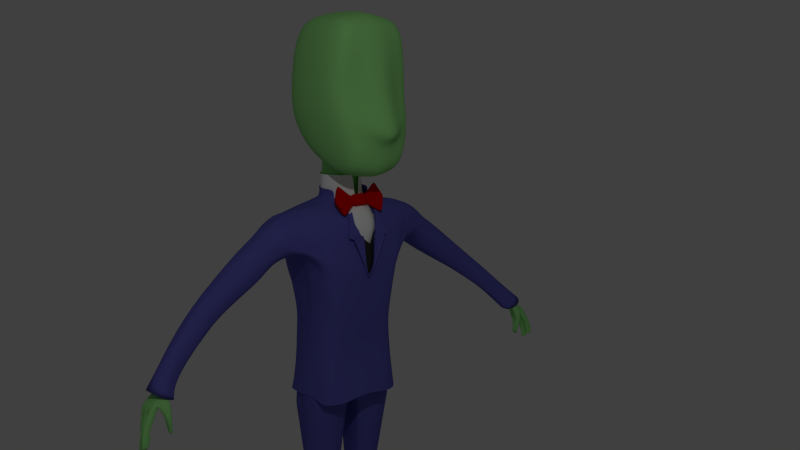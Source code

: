 # Source: alsmiffy_old.blend  (saved by Blender 2.70.0; exported with 4.5.12 LTS)
import bpy
from mathutils import Matrix  # noqa: F401  (used for matrix-valued properties, if any)

bpy.ops.wm.read_factory_settings(use_empty=True)
scene = bpy.context.scene
scene.name = 'Scene'

# ---- collections
col_collection_1 = bpy.data.collections.new('Collection 1'); scene.collection.children.link(col_collection_1)

# ---- materials (node trees are filled in below, after node groups)
mat_material_013 = bpy.data.materials.new('Material.013')
mat_material_013.alpha_threshold = 0.0
mat_material_013.use_transparent_shadow = False
mat_material_013.diffuse_color = (0.04955, 0.01049, 0.0, 1.0)
mat_material_013.roughness = 0.5
mat_material_013.specular_intensity = 0.05208
mat_material_013.line_color = (0.0, 0.0, 0.0, 1.0)
mat_material_009 = bpy.data.materials.new('Material.009')
mat_material_009.alpha_threshold = 0.0
mat_material_009.use_transparent_shadow = False
mat_material_009.diffuse_color = (0.117, 0.1119, 0.4793, 1.0)
mat_material_009.roughness = 0.5
mat_material_009.specular_intensity = 0.052
mat_material_009.line_color = (0.0, 0.0, 0.0, 1.0)
mat_material_002 = bpy.data.materials.new('Material.002')
mat_material_002.alpha_threshold = 0.0
mat_material_002.use_transparent_shadow = False
mat_material_002.diffuse_color = (0.686, 0.0, 0.0, 1.0)
mat_material_002.roughness = 0.5
mat_material_002.line_color = (0.0, 0.0, 0.0, 1.0)
mat_material_004 = bpy.data.materials.new('Material.004')
mat_material_004.alpha_threshold = 0.0
mat_material_004.use_transparent_shadow = False
mat_material_004.diffuse_color = (1.0, 1.0, 1.0, 1.0)
mat_material_004.roughness = 0.5
mat_material_004.specular_intensity = 0.07292
mat_material_004.line_color = (0.0, 0.0, 0.0, 1.0)
mat_material_003 = bpy.data.materials.new('Material.003')
mat_material_003.alpha_threshold = 0.0
mat_material_003.use_transparent_shadow = False
mat_material_003.diffuse_color = (0.03522, 0.03522, 0.03522, 1.0)
mat_material_003.roughness = 0.5
mat_material_003.specular_intensity = 0.01042
mat_material_003.line_color = (0.0, 0.0, 0.0, 1.0)
mat_material_001 = bpy.data.materials.new('Material.001')
mat_material_001.alpha_threshold = 0.0
mat_material_001.use_transparent_shadow = False
mat_material_001.diffuse_color = (0.1171, 0.1125, 0.477, 1.0)
mat_material_001.roughness = 0.5
mat_material_001.specular_intensity = 0.052
mat_material_001.line_color = (0.0, 0.0, 0.0, 1.0)
mat_material_006 = bpy.data.materials.new('Material.006')
mat_material_006.alpha_threshold = 0.0
mat_material_006.use_transparent_shadow = False
mat_material_006.diffuse_color = (0.3278, 0.7991, 0.2502, 1.0)
mat_material_006.roughness = 0.5
mat_material_006.specular_intensity = 0.042
mat_material_006.line_color = (0.0, 0.0, 0.0, 1.0)
mat_material = bpy.data.materials.new('Material')
mat_material.alpha_threshold = 0.0
mat_material.use_transparent_shadow = False
mat_material.diffuse_color = (0.3278, 0.7991, 0.2502, 1.0)
mat_material.roughness = 0.5
mat_material.specular_intensity = 0.042
mat_material.line_color = (0.0, 0.0, 0.0, 1.0)
mat_material_011 = bpy.data.materials.new('Material.011')
mat_material_011.alpha_threshold = 0.0
mat_material_011.use_transparent_shadow = False
mat_material_011.diffuse_color = (0.3278, 0.7991, 0.2502, 1.0)
mat_material_011.roughness = 0.5
mat_material_011.specular_intensity = 0.042
mat_material_011.line_color = (0.0, 0.0, 0.0, 1.0)
mat_material_005 = bpy.data.materials.new('Material.005')
mat_material_005.alpha_threshold = 0.0
mat_material_005.use_transparent_shadow = False
mat_material_005.diffuse_color = (0.3265, 0.8, 0.2493, 1.0)
mat_material_005.roughness = 0.5
mat_material_005.specular_intensity = 0.04167
mat_material_005.line_color = (0.0, 0.0, 0.0, 1.0)

# ---- material node trees

# ---- world
world_world = bpy.data.worlds.new('World'); scene.world = world_world
world_world.color = (0.05088, 0.05088, 0.05088)
world_world.use_sun_shadow = False
world_world.sun_shadow_jitter_overblur = 0.0
world_world.cycles.sampling_method = 'MANUAL'
world_world.cycles.sample_map_resolution = 256

# ---- cameras
cam_camera = bpy.data.cameras.new('Camera')
cam_camera.clip_end = 100.0
cam_camera.lens = 35.0
cam_camera.sensor_width = 32.0
cam_camera.sensor_height = 18.0
cam_camera.ortho_scale = 7.314
cam_camera.dof.focus_distance = 0.0
cam_camera.dof.aperture_fstop = 128.0

# ---- lights
light_point = bpy.data.lights.new('Point', 'POINT')
light_point.transmission_factor = 0.0
light_point.energy = 233.0
light_point.shadow_buffer_clip_start = 0.5
light_point.shadow_soft_size = 0.1
light_point.shadow_maximum_resolution = 0.006
light_point.use_absolute_resolution = True
light_point.cycles.use_multiple_importance_sampling = False

# ---- meshes
me_cube_011 = bpy.data.meshes.new('Cube.011')
me_cube_011.from_pydata([(0.1419, -1.444, -0.2558), (0.5004, 0.6018, -0.2558), (2.439, 0.6018, -0.2558), (2.791, -1.444, -0.2558), (0.4785, -1.659, 0.2572), (0.6831, 0.622, 1.084), (2.256, 0.622, 1.084), (2.573, -1.659, 0.2572), (0.6598, -3.134, -0.2558), (2.273, -3.134, -0.2558), (0.8648, -2.758, 0.4514), (2.068, -2.758, 0.4514), (0.4681, 2.761, -0.04943), (2.468, 2.753, -0.04943), (0.5949, 2.657, 1.011), (2.341, 2.657, 1.011), (2.439, 1.164, -0.06921), (0.5004, 1.164, -0.06921), (2.439, 0.7469, -0.2558), (0.5004, 0.7469, -0.2558), (0.2258, -1.444, -0.2558), (0.5618, 0.6018, -0.2558), (2.378, 0.6018, -0.2558), (2.707, -1.444, -0.2558), (0.8266, -3.091, -0.2558), (2.106, -3.091, -0.2558), (0.5314, 2.701, -0.04943), (2.405, 2.701, -0.04943), (2.378, 1.164, -0.06921), (0.5618, 1.164, -0.06921), (2.378, 0.7469, -0.2558), (0.5618, 0.7469, -0.2558), (0.2258, -1.425, -0.5278), (0.5618, 0.6208, -0.5278), (2.378, 0.6208, -0.5278), (2.707, -1.425, -0.5278), (0.8266, -3.072, -0.5278), (2.106, -3.072, -0.5278), (0.5314, 2.694, -0.187), (2.405, 2.694, -0.187), (2.378, 1.183, -0.3412), (0.5618, 1.183, -0.3412), (2.378, 0.7659, -0.5278), (0.5618, 0.7659, -0.5278), (0.5314, 2.698, -0.518), (2.405, 2.698, -0.518), (2.378, 1.187, -0.5377), (0.5618, 1.187, -0.5377), (0.7547, 0.7681, 1.084), (2.185, 0.7681, 1.084), (0.7305, 2.589, 1.044), (2.206, 2.589, 1.044), (0.693, 0.7363, 0.6666), (2.246, 0.7363, 0.6666), (0.6668, 2.673, 0.6666), (2.269, 2.661, 0.6666), (0.8532, -0.002844, 0.661), (0.7919, 0.202, -0.2558), (2.107, -0.002844, 0.661), (2.147, 0.06038, -0.2558), (0.8348, 0.202, -0.2558), (2.104, 0.06038, -0.2558), (0.8348, 0.1502, -0.5278), (2.104, 0.1502, -0.5278), (2.308, 1.338, 0.8473), (0.6316, 0.9193, 1.084), (2.185, 1.4, 0.8473), (0.7547, 1.048, 1.084), (2.246, 1.025, 0.6666), (0.693, 1.025, 0.6666), (2.439, 2.088, 0.8473), (0.4681, 2.488, 1.084), (2.185, 2.061, 0.8473), (0.7305, 2.432, 1.084), (2.269, 2.451, 0.6666), (0.6668, 2.451, 0.6666)], [], [(56, 5, 1, 57), (58, 7, 3, 59), (19, 17, 29, 31), (17, 12, 26, 29), (58, 6, 5, 56), (11, 10, 8, 9), (7, 4, 10, 11), (3, 7, 11, 9), (4, 0, 8, 10), (14, 15, 13, 12), (16, 13, 15, 70, 64, 6, 2, 18), (65, 5, 48, 67), (13, 16, 28, 27), (1, 5, 65, 71, 14, 12, 17, 19), (31, 29, 41, 43), (29, 26, 38, 41), (27, 28, 40, 39), (16, 18, 30, 28), (1, 19, 31, 21), (18, 2, 22, 30), (12, 13, 27, 26), (3, 9, 25, 23), (8, 0, 20, 24), (9, 8, 24, 25), (59, 3, 23, 61), (57, 1, 21, 60), (39, 40, 46, 45), (62, 63, 35, 37, 36, 32), (42, 43, 41, 40), (28, 30, 42, 40), (21, 31, 43, 33), (30, 22, 34, 42), (26, 27, 39, 38), (23, 25, 37, 35), (24, 20, 32, 36), (25, 24, 36, 37), (61, 23, 35, 63), (60, 21, 33, 62), (46, 47, 44, 45), (41, 38, 44, 47), (40, 41, 47, 46), (38, 39, 45, 44), (67, 48, 52, 69), (70, 15, 51, 72), (15, 14, 50, 51), (5, 6, 49, 48), (74, 55, 54, 75), (72, 51, 55, 74), (51, 50, 54, 55), (48, 49, 53, 52), (4, 56, 57, 0), (6, 58, 59, 2), (7, 58, 56, 4), (2, 59, 61, 22), (0, 57, 60, 20), (33, 43, 42, 34, 63, 62), (22, 61, 63, 34), (20, 60, 62, 32), (71, 65, 67, 73), (73, 67, 69, 75), (6, 64, 66, 49), (53, 68, 69, 52), (49, 66, 68, 53), (64, 70, 72, 66), (68, 74, 75, 69), (66, 72, 74, 68), (14, 71, 73, 50), (50, 73, 75, 54)])
_k = {(5, 6): 0.20392, (10, 11): 0.24706, (12, 14): 0.34902, (14, 15): 0.80392, (13, 15): 0.48627, (12, 13): 0.05882, (6, 64): 0.20392, (5, 65): 0.20392, (20, 60): 0.80784, (22, 61): 0.80784, (24, 25): 0.2549, (20, 24): 0.80784, (23, 25): 0.80784, (26, 27): 0.29412, (22, 30): 0.80784, (21, 31): 0.80784, (28, 40): 0.80784, (28, 30): 0.80784, (29, 31): 0.80784, (27, 39): 0.29412, (27, 28): 0.80784, (32, 62): 0.80784, (34, 63): 0.80784, (36, 37): 0.2549, (32, 36): 0.80784, (35, 37): 0.80784, (38, 39): 0.29412, (34, 42): 0.80784, (33, 43): 0.80784, (40, 41): 0.80784, (40, 42): 0.80784, (41, 43): 0.80784, (42, 43): 0.80784, (38, 41): 0.80784, (39, 40): 0.80784, (29, 41): 0.80784, (26, 38): 0.29412, (31, 43): 0.80784, (30, 42): 0.80784, (21, 33): 0.80784, (22, 34): 0.17647, (25, 37): 0.2549, (24, 36): 0.2549, (44, 45): 0.29412, (46, 47): 0.80784, (44, 47): 0.80784, (45, 46): 0.80784, (39, 45): 0.29412, (40, 46): 0.80784, (41, 47): 0.80784, (38, 44): 0.29412, (48, 49): 0.94118, (50, 51): 0.94118, (49, 66): 0.94118, (48, 67): 0.94118, (14, 50): 0.21961, (5, 48): 0.21961, (6, 49): 0.21961, (15, 51): 0.61569, (52, 53): 1.0, (54, 55): 1.0, (53, 68): 1.0, (52, 69): 1.0, (21, 60): 0.80784, (23, 61): 0.80784, (33, 62): 0.80784, (35, 63): 0.80784, (15, 70): 0.77647, (14, 71): 0.77647, (51, 72): 0.94118, (50, 73): 0.94118, (55, 74): 1.0, (54, 75): 1.0, (64, 70): 0.77647, (65, 71): 0.77647, (66, 72): 0.94118, (67, 73): 0.94118, (68, 74): 1.0, (69, 75): 1.0}
me_cube_011.attributes.new('crease_edge', 'FLOAT', 'EDGE').data.foreach_set('value', [_k.get((min(e.vertices), max(e.vertices)), 0.0) for e in me_cube_011.edges])
me_cube_011.materials.append(mat_material_013)
me_cube_011.use_remesh_preserve_volume = False
me_cube_011.use_remesh_preserve_attributes = False
me_cube_011.use_mirror_vertex_groups = False
me_cube_011.update()
me_cube_010 = bpy.data.meshes.new('Cube.010')
me_cube_010.from_pydata([(0.8582, 0.8356, -0.8553), (0.8668, -0.5623, -0.5547), (0.7669, 0.7858, 0.9562), (0.8221, -0.56, 1.0), (0.0, 1.134, 1.0), (0.8341, 0.9681, -1.192e-07), (0.0, 1.093, -1.0), (0.9881, 0.01219, 1.0), (0.8221, -0.5737, -1.192e-07), (1.0, -0.136, -1.0), (0.0, -0.9458, 1.758), (0.0, -0.6326, -0.6938), (0.0, 1.194, -1.192e-07), (1.027, 0.01219, -1.192e-07), (0.0, -0.8326, -1.192e-07), (0.0, 0.01219, -1.0), (0.0, 0.01219, 1.0), (0.1451, 1.134, 1.0), (0.1451, -0.6326, -0.6938), (0.1451, 1.093, -1.0), (0.1451, -0.9458, 1.758), (0.1451, 1.194, -1.192e-07), (0.1451, -0.8463, -1.192e-07), (0.1451, 0.01219, -1.0), (0.1451, 0.01219, 1.0), (0.9136, -0.4041, 1.0), (0.9304, -0.4666, -1.0), (0.9882, -0.354, -1.192e-07), (0.0, -0.4041, -1.0), (0.0, -0.4041, 1.0), (0.1451, -0.4666, -1.0), (0.1451, -0.4041, 1.0), (0.9476, 0.6985, -1.117), (0.9877, 0.381, 0.8564), (0.9476, 0.5085, -1.192e-07), (0.0, 0.8478, -1.325), (0.0, 0.8478, 1.0), (0.1451, 0.8478, -1.325), (0.1451, 0.8478, 1.0), (0.6327, 0.2384, -9.488), (0.07618, 0.2384, -9.488), (0.5783, 0.0471, -9.488), (0.1306, 0.0471, -9.488), (0.5277, 0.6285, -9.488), (0.1812, 0.6285, -9.488), (0.5725, 1.098, 1.0), (0.5725, -0.6516, -0.6938), (0.5999, 1.138, -0.9436), (0.5725, -0.9458, 1.758), (0.5725, -0.8463, -1.192e-07), (0.5725, 0.01219, 1.0), (0.5725, 1.032, -1.192e-07), (0.5725, -0.6575, -1.0), (0.5725, -0.4041, 1.0), (0.5725, 0.8478, -1.325), (0.5725, 0.8478, 1.0), (0.3544, 0.3181, -9.488), (0.3544, -0.08537, -9.488), (0.3544, 0.7824, -9.488), (0.2436, 0.6241, -5.244), (0.764, 0.6241, -5.244), (0.8921, 0.2675, -5.244), (0.764, -0.1654, -5.244), (0.2436, -0.1654, -5.244), (0.1684, 0.2401, -5.244), (0.5038, 0.7174, -5.244), (0.5038, -0.3594, -5.244), (0.9136, -0.4041, 1.0), (0.6847, 0.82, -7.366), (0.7554, 0.3762, -7.366), (0.1448, 0.01421, -7.366), (0.1033, 0.3611, -7.366), (0.4147, 0.8715, -7.366), (0.4147, -0.1168, -7.366), (0.1448, 0.82, -7.366), (0.6847, 0.01421, -7.366)], [], [(51, 5, 0, 47), (27, 8, 1, 26), (54, 47, 0, 32), (45, 2, 5, 51), (34, 13, 9, 32), (33, 7, 13, 34), (25, 3, 8, 27), (22, 14, 11, 18), (20, 10, 14, 22), (68, 69, 39, 43), (31, 24, 16, 29), (38, 17, 4, 36), (12, 21, 19, 6), (35, 6, 19, 37), (4, 17, 21, 12), (49, 22, 18, 46), (48, 20, 22, 49), (28, 15, 23, 30), (53, 50, 24, 31), (55, 45, 17, 38), (13, 27, 26, 9), (7, 25, 27, 13), (46, 52, 26, 1), (20, 31, 29, 10), (11, 28, 30, 18), (48, 53, 31, 20), (72, 68, 43, 58), (5, 34, 32, 0), (33, 2, 45, 55), (24, 38, 36, 16), (15, 35, 37, 23), (50, 55, 38, 24), (57, 56, 39, 41), (56, 58, 43, 39), (73, 70, 42, 57), (70, 71, 40, 42), (69, 75, 41, 39), (71, 74, 44, 40), (21, 51, 47, 19), (37, 19, 47, 54), (17, 45, 51, 21), (8, 49, 46, 1), (3, 48, 49, 8), (18, 30, 52, 46), (3, 67, 53, 48), (74, 72, 58, 44), (42, 40, 56, 57), (40, 44, 58, 56), (75, 73, 57, 41), (32, 9, 61, 60), (54, 32, 60, 65), (52, 30, 63, 66), (30, 23, 64, 63), (9, 26, 62, 61), (23, 37, 59, 64), (37, 54, 65, 59), (26, 52, 66, 62), (2, 33, 34, 5), (67, 7, 50, 53), (7, 33, 55, 50), (60, 61, 69, 68), (65, 60, 68, 72), (66, 63, 70, 73), (63, 64, 71, 70), (61, 62, 75, 69), (64, 59, 74, 71), (59, 65, 72, 74), (62, 66, 73, 75)])
me_cube_010.polygons.foreach_set('use_smooth', [True] * 68)
_k = {(2, 45): 0.44706, (3, 25): 0.44706, (1, 8): 0.44706, (0, 32): 0.44706, (1, 46): 0.44706, (2, 5): 0.44706, (3, 8): 0.44706, (1, 26): 0.44706, (3, 48): 0.44706, (4, 12): 0.44706, (9, 13): 0.44706, (7, 13): 0.44706, (5, 34): 0.44706, (13, 27): 0.44706, (11, 14): 0.44706, (10, 14): 0.44706, (8, 49): 0.44706, (37, 59): 0.44706, (11, 28): 0.44706, (15, 35): 0.44706, (10, 29): 0.44706, (16, 36): 0.44706, (4, 17): 0.44706, (11, 18): 0.44706, (10, 20): 0.44706, (14, 22): 0.44706, (15, 23): 0.44706, (16, 24): 0.44706, (23, 37): 0.44706, (17, 21): 0.44706, (18, 22): 0.44706, (20, 22): 0.44706, (18, 30): 0.44706, (20, 31): 0.44706, (24, 38): 0.44706, (7, 25): 0.44706, (9, 26): 0.44706, (8, 27): 0.44706, (15, 28): 0.44706, (16, 29): 0.44706, (23, 30): 0.44706, (24, 31): 0.44706, (26, 27): 0.44706, (25, 27): 0.44706, (26, 52): 0.44706, (29, 31): 0.44706, (28, 30): 0.44706, (31, 53): 0.44706, (9, 32): 0.44706, (7, 33): 0.44706, (13, 34): 0.44706, (4, 36): 0.44706, (17, 38): 0.44706, (32, 54): 0.44706, (32, 34): 0.44706, (33, 34): 0.44706, (36, 38): 0.44706, (38, 55): 0.44706, (39, 56): 1.0, (40, 44): 1.0, (39, 41): 1.0, (40, 42): 1.0, (41, 57): 1.0, (39, 43): 1.0, (43, 58): 1.0, (43, 68): 0.44706, (39, 69): 0.44706, (26, 62): 0.44706, (42, 70): 0.44706, (40, 71): 0.44706, (17, 45): 0.44706, (18, 46): 0.44706, (20, 48): 0.44706, (22, 49): 0.44706, (24, 50): 0.44706, (30, 52): 0.44706, (53, 67): 0.44706, (40, 56): 1.0, (42, 57): 1.0, (44, 58): 1.0, (45, 51): 0.44706, (46, 49): 0.44706, (48, 49): 0.44706, (50, 53): 0.44706, (45, 55): 0.44706, (48, 53): 0.44706, (58, 72): 0.44706, (50, 55): 0.44706, (56, 57): 1.0, (56, 58): 1.0, (57, 73): 0.44706, (44, 74): 0.44706, (32, 60): 0.44706, (9, 61): 0.44706, (41, 75): 0.44706, (30, 63): 0.44706, (23, 64): 0.44706, (54, 65): 0.44706, (52, 66): 0.44706, (60, 61): 0.44706, (60, 65): 0.44706, (63, 66): 0.44706, (63, 64): 0.44706, (61, 62): 0.44706, (59, 64): 0.44706, (59, 65): 0.44706, (62, 66): 0.44706, (3, 67): 0.44706, (33, 55): 0.44706, (2, 33): 0.44706, (7, 50): 0.44706, (7, 67): 0.44706, (60, 68): 0.44706, (61, 69): 0.44706, (63, 70): 0.44706, (64, 71): 0.44706, (65, 72): 0.44706, (66, 73): 0.44706, (59, 74): 0.44706, (62, 75): 0.44706}
me_cube_010.attributes.new('crease_edge', 'FLOAT', 'EDGE').data.foreach_set('value', [_k.get((min(e.vertices), max(e.vertices)), 0.0) for e in me_cube_010.edges])
me_cube_010.materials.append(mat_material_009)
me_cube_010.use_remesh_preserve_volume = False
me_cube_010.use_remesh_preserve_attributes = False
me_cube_010.use_mirror_vertex_groups = False
me_cube_010.update()
me_cube_001 = bpy.data.meshes.new('Cube.001')
me_cube_001.from_pydata([(2.389, 0.09314, -1.65), (2.389, -0.4391, -1.65), (2.026, 0.09314, 1.371), (2.389, -0.4391, 1.793), (0.0, 0.09314, 0.6133), (3.128, 0.09314, 0.1213), (0.0, 0.09314, -0.6133), (2.389, 0.0, 1.793), (3.128, -0.4391, 0.1213), (2.389, 0.0, -1.65), (0.0, -0.4391, 0.6133), (0.0, -0.4391, -0.6133), (0.0, 0.09314, 0.0), (3.128, 0.0, 0.1213), (0.0, -0.4391, 0.0), (0.0, 0.0, -0.6133), (0.0, 0.0, 0.6133), (0.771, 0.09314, 0.3052), (0.771, -0.3281, -0.2703), (0.771, 0.09314, -0.3052), (0.771, -0.1535, 0.2618), (1.14, 0.09314, 0.0), (1.14, -0.4391, 0.0), (0.771, 0.0, -0.3052), (0.771, 0.0, 0.3052), (0.3667, 0.09314, 0.0), (0.8172, 0.09314, 0.6133), (0.8172, -0.4391, -0.6133), (0.8172, 0.09314, -0.6133), (0.8172, -0.4391, 0.6133), (0.3667, -0.4391, 0.0), (0.8172, 0.0, -0.6133), (0.8172, 0.0, 0.6133), (2.767, -0.1535, 1.039), (2.78, -0.3281, -0.7715), (0.0, 0.2207, 0.6133), (0.0, 0.2207, -0.6133), (0.0, 0.2207, 0.0), (0.0, 0.1276, -0.6133), (0.0, 0.1276, 0.6133), (0.771, 0.2207, 0.3052), (0.771, 0.2207, -0.3052), (0.771, 0.1276, -0.3052), (0.771, 0.1276, 0.3052), (0.3667, 0.2207, 0.0), (0.8172, 0.2207, 0.6133), (0.8172, 0.2207, -0.6133), (0.8172, 0.1276, -0.6133), (0.8172, 0.1276, 0.6133)], [], [(21, 5, 0, 19), (13, 8, 34, 1, 9), (23, 19, 0, 9), (17, 2, 5, 21), (5, 13, 9, 0), (2, 7, 13, 5), (7, 3, 33, 8, 13), (30, 14, 11, 27), (29, 10, 14, 30), (18, 23, 9, 1), (29, 32, 16, 10), (17, 26, 45, 40), (25, 21, 19, 28), (28, 19, 41, 46), (26, 17, 21, 25), (34, 18, 1), (20, 22, 8, 33), (27, 31, 23, 18), (3, 7, 24, 20), (7, 2, 17, 24), (22, 30, 27, 18), (20, 29, 30, 22), (20, 24, 32, 29), (23, 31, 47, 42), (32, 24, 43, 48), (25, 28, 46, 44), (26, 25, 44, 45), (11, 15, 31, 27), (3, 20, 33), (8, 22, 18, 34), (48, 45, 35, 39), (47, 46, 41, 42), (43, 40, 45, 48), (37, 44, 46, 36), (38, 36, 46, 47), (35, 45, 44, 37), (24, 17, 40, 43), (19, 23, 42, 41), (16, 32, 48, 39), (31, 15, 38, 47), (4, 16, 39, 35), (15, 6, 36, 38), (12, 4, 35, 37), (6, 12, 37, 36)])
me_cube_001.polygons.foreach_set('use_smooth', [True] * 44)
_k = {(0, 5): 0.49804, (3, 7): 0.49804, (1, 34): 0.49804, (0, 9): 0.49804, (3, 33): 0.49804, (1, 9): 0.49804, (6, 12): 0.45882, (4, 12): 0.45882, (9, 13): 0.49804, (7, 13): 0.49804, (5, 13): 0.49804, (8, 13): 0.49804, (11, 14): 0.45882, (10, 14): 0.45882, (11, 15): 0.45882, (6, 15): 0.45882, (10, 16): 0.45882, (4, 16): 0.45882, (11, 27): 0.45882, (10, 29): 0.45882, (15, 31): 0.45882, (16, 32): 0.45882, (17, 26): 0.45882, (29, 32): 0.45882, (27, 31): 0.45882, (8, 33): 0.49804, (20, 33): 1.0, (8, 34): 0.49804, (18, 34): 1.0, (36, 37): 0.56078, (35, 37): 0.56078, (37, 44): 0.37647, (36, 38): 0.56078, (35, 39): 0.56078, (35, 45): 0.56078, (36, 46): 0.56078, (38, 47): 0.56078, (39, 48): 0.56078, (41, 42): 0.37647, (40, 43): 0.37647, (40, 45): 0.56078, (41, 46): 0.37647, (42, 47): 0.37647, (43, 48): 0.37647, (45, 48): 0.56078, (44, 46): 0.37647, (46, 47): 0.56078, (44, 45): 0.37647}
me_cube_001.attributes.new('crease_edge', 'FLOAT', 'EDGE').data.foreach_set('value', [_k.get((min(e.vertices), max(e.vertices)), 0.0) for e in me_cube_001.edges])
me_cube_001.materials.append(mat_material_002)
me_cube_001.use_remesh_preserve_volume = False
me_cube_001.use_remesh_preserve_attributes = False
me_cube_001.use_mirror_vertex_groups = False
me_cube_001.update()
me_cube_009 = bpy.data.meshes.new('Cube.009')
me_cube_009.from_pydata([(1.304, 1.608, -2.621), (1.223, -1.545, -2.648), (0.7585, 0.7585, 0.9581), (0.7585, -0.7585, 0.9581), (0.0, 1.001, 0.9581), (0.6874, 0.6874, 0.0346), (0.01277, 1.608, -2.581), (1.145, 0.0, 0.9581), (0.6874, -0.6874, 0.1563), (1.304, -0.0008837, -2.176), (0.153, -1.145, 0.9581), (0.008983, -2.029, -2.624), (0.0, 1.122, -0.07246), (1.145, 0.0, -0.282), (0.106, -1.145, -0.07246), (0.01277, -0.0008837, -1.0), (0.9012, 1.323, -0.3804), (0.9739, -1.31, -0.8047), (-0.02393, 1.372, -0.7011), (1.263, -0.0005252, -0.5638), (-0.0001528, -1.57, -0.5545), (0.7809, 0.9749, -0.3216), (0.8183, -1.02, -0.1121), (-0.0003432, 1.232, -0.4152), (1.65, -0.0002626, -0.7186), (-0.01977, -1.358, -0.3181), (1.157, 1.48, -1.501), (1.076, -1.417, -1.163), (-0.00558, 1.663, -1.572), (1.544, -0.0007044, -1.37), (0.001262, -1.84, -1.242), (0.1329, 0.9934, 0.9581), (0.2392, -1.955, -2.628), (0.2392, 1.608, -2.588), (0.2592, -1.077, 0.9581), (0.1388, 1.042, -0.03236), (0.2079, -1.065, -0.03236), (0.2392, -0.0008837, -1.206), (0.1574, 1.308, -0.669), (0.1749, -1.564, -0.5317), (0.1485, 1.16, -0.3791), (0.1325, -1.312, -0.282), (0.1983, 1.631, -1.56), (0.6614, -1.854, -1.228), (1.231, 1.544, -2.061), (1.15, -1.481, -2.257), (0.003594, 1.636, -2.076), (1.323, -0.000794, -1.773), (-0.003786, -1.941, -2.285), (0.2187, 1.62, -2.074), (0.4503, -1.879, -2.28)], [], [(49, 44, 0, 33), (47, 45, 1, 9), (37, 33, 0, 9), (31, 2, 5, 35), (44, 47, 9, 0), (2, 7, 13, 5), (7, 3, 8, 13), (50, 48, 11, 32), (34, 10, 14, 36), (32, 37, 9, 1), (40, 21, 16, 38), (24, 22, 17, 19), (21, 24, 19, 16), (41, 25, 20, 39), (35, 5, 21, 40), (13, 8, 22, 24), (5, 13, 24, 21), (36, 14, 25, 41), (38, 16, 26, 42), (19, 17, 27, 29), (16, 19, 29, 26), (39, 20, 30, 43), (46, 49, 33, 6), (15, 6, 33, 37), (4, 31, 35, 12), (45, 50, 32, 1), (3, 34, 36, 8), (11, 15, 37, 32), (23, 40, 38, 18), (22, 41, 39, 17), (12, 35, 40, 23), (8, 36, 41, 22), (18, 38, 42, 28), (17, 39, 43, 27), (42, 26, 44, 49), (29, 27, 45, 47), (26, 29, 47, 44), (43, 30, 48, 50), (28, 42, 49, 46), (27, 43, 50, 45)])
me_cube_009.polygons.foreach_set('use_smooth', [True] * 40)
_k = {(4, 12): 1.0, (4, 31): 1.0}
me_cube_009.attributes.new('crease_edge', 'FLOAT', 'EDGE').data.foreach_set('value', [_k.get((min(e.vertices), max(e.vertices)), 0.0) for e in me_cube_009.edges])
me_cube_009.materials.append(mat_material_004)
me_cube_009.use_remesh_preserve_volume = False
me_cube_009.use_remesh_preserve_attributes = False
me_cube_009.use_mirror_vertex_groups = False
me_cube_009.update()
me_plane_004 = bpy.data.meshes.new('Plane.004')
me_plane_004.from_pydata([(1.0, -0.6072, -0.3444), (0.5306, 1.441, -0.4497), (0.0, -0.6072, -0.1582), (1.0, -0.002154, -0.1703), (0.0, 0.9139, -0.1196), (0.0, -0.00631, -0.02247), (0.181, -0.6072, -0.1919), (0.02367, 0.9578, -0.1211), (0.181, -0.007692, -0.05083), (0.5905, -0.6072, -0.2681), (0.3157, 1.306, -0.347), (0.5905, -0.002154, -0.09079), (0.3794, -0.6072, -0.2288), (0.1479, 1.04, -0.2263), (0.3794, -0.008753, -0.09694)], [], [(11, 3, 1, 10), (9, 0, 3, 11), (5, 8, 7, 4), (2, 6, 8, 5), (14, 11, 10, 13), (12, 9, 11, 14), (8, 14, 13, 7), (6, 12, 14, 8)])
me_plane_004.polygons.foreach_set('use_smooth', [True] * 8)
me_plane_004.materials.append(mat_material_003)
me_plane_004.use_remesh_preserve_volume = False
me_plane_004.use_remesh_preserve_attributes = False
me_plane_004.use_mirror_vertex_groups = False
me_plane_004.update()
me_cube_008 = bpy.data.meshes.new('Cube.008')
me_cube_008.from_pydata([(0.4903, 0.4432, -1.469), (0.5009, -0.2376, -1.467), (0.6021, 0.4038, 0.7473), (0.6494, -0.1898, 0.7114), (0.4249, 0.5438, -0.1408), (0.4306, -0.298, -0.04448), (0.0, 0.5153, 0.7963), (0.01933, 0.5875, -1.444), (0.1686, -0.2481, 0.7546), (0.0, -0.3256, -1.392), (0.0, 0.5988, -0.1428), (0.0, -0.3302, -0.1408), (0.4191, 0.4452, 0.7629), (0.3334, -0.3256, -1.467), (0.2467, 0.5519, -1.586), (0.4341, -0.192, 0.7385), (0.2554, 0.5683, -0.2117), (0.5586, 0.5481, 0.4456), (0.5432, -0.2788, 0.3894), (0.0, 0.612, 0.4592), (0.07328, -0.358, 0.4938), (0.4441, 0.586, 0.4289), (0.4202, -0.3071, 0.4105), (0.6677, 0.4434, 0.6953), (0.6554, -0.2128, 0.6472), (0.0, 0.557, 0.6806), (0.1494, -0.308, 0.6491), (0.4781, 0.496, 0.6585), (0.4271, -0.2656, 0.6328), (0.0, 0.6263, 0.0848), (0.05028, -0.3806, 0.1971), (0.3874, 0.574, 0.1256), (0.382, -0.3393, 0.1256), (0.5227, 0.5695, 0.1951), (0.4873, -0.3179, 0.1951), (0.6647, 0.1454, 0.842), (0.6211, 0.08279, -1.392), (0.5305, 0.08692, -0.0806), (0.2938, 0.08335, 0.9216), (0.4634, 0.08615, 0.8548), (0.7507, 0.1471, 0.8074), (0.6427, 0.1302, 0.2809), (0.6647, -0.02025, 0.8264), (0.2321, -0.08185, 0.9276), (0.4773, -0.03547, 0.8571), (0.5508, -0.1661, -1.467), (0.5445, -0.1823, -0.01399), (0.871, -0.1505, 0.4557), (0.6858, -0.1925, 0.3427), (0.6211, 0.3317, -1.392), (0.5193, 0.3803, -0.0806), (0.8019, 0.4589, 0.4443), (0.8482, 0.3148, 0.7531), (0.5961, 0.3913, 0.2751), (0.6647, 0.2703, 0.8089), (0.09068, 0.425, 0.9189), (0.4495, 0.2746, 0.8548), (1.051, 0.1406, 0.6973), (0.8298, 0.1229, 0.3409), (0.9888, -0.1147, 0.4103), (1.054, -0.01069, 0.6715), (0.8456, -0.0639, 0.3615), (1.061, 0.3744, 0.5485), (1.039, 0.2519, 0.6693), (0.8218, 0.3363, 0.4589), (1.201, 0.156, 0.5554), (1.042, 0.1944, 0.2337), (1.191, -0.06386, 0.4425), (1.201, -0.001106, 0.5195), (1.042, 0.02366, 0.2742), (1.124, 0.3404, 0.4425), (1.201, 0.2509, 0.5241), (1.042, 0.2878, 0.2337), (1.591, -0.0658, 0.1117), (1.663, -0.02201, 0.168), (1.483, 0.003631, -0.04724), (1.483, 0.2286, -0.05348), (1.973, -0.07173, -0.1495), (2.048, -0.0432, -0.1308), (1.86, -0.02793, -0.2785), (1.973, 0.2078, -0.1495), (2.048, 0.1662, -0.1108), (1.86, 0.1531, -0.2785), (2.142, -0.05774, -0.4774), (2.229, -0.1644, -0.3794), (2.286, -0.1436, -0.3412), (2.142, -0.1323, -0.4774), (2.229, 0.04889, -0.3794), (2.286, 0.05059, -0.3487), (2.142, 0.008827, -0.4774), (0.5765, 0.4253, -1.392), (0.5341, 0.447, -0.02704), (0.7, 0.4991, 0.4353), (0.7553, 0.4124, 0.7019), (0.5693, 0.5166, 0.2709), (0.6551, 0.3311, 0.7864), (0.0, 0.4536, 0.87), (0.4425, 0.3643, 0.8448), (0.6647, 0.04494, 0.842), (0.2468, -0.03658, 0.9216), (0.4703, 0.003247, 0.8548), (0.5765, -0.04165, -1.392), (0.5664, -0.04673, -0.03928), (0.7537, 0.06025, 0.8196), (0.719, -0.07815, 0.3015), (1.051, 0.06722, 0.7202), (0.7851, -0.003685, 0.346), (1.262, 0.07653, 0.5187), (1.059, 0.1275, 0.23), (1.663, 0.04681, 0.2179), (1.483, 0.06495, -0.05348), (2.048, 0.02244, -0.06688), (2.286, -0.07198, -0.2915), (2.142, -0.07998, -0.4774), (0.6211, 0.2072, -1.392), (0.5305, 0.2336, -0.0806), (0.7367, 0.231, 0.7967), (0.6248, 0.2387, 0.1869), (0.2597, 0.2234, 0.9231), (0.4564, 0.2184, 0.8548), (1.051, 0.2001, 0.6973), (0.8218, 0.231, 0.4291), (1.201, 0.2076, 0.5554), (1.042, 0.2578, 0.2348), (2.048, 0.1107, -0.06688), (2.142, -0.02698, -0.4774), (0.4114, 0.4916, -0.7062), (0.3952, -0.2264, -0.7062), (0.0, 0.5885, -0.7014), (0.0, -0.2601, -0.7062), (0.2612, 0.4974, -0.7062), (0.3379, -0.2601, -0.7062), (0.4998, -0.1487, -0.7062), (0.4804, 0.4348, -0.7062), (0.4196, 0.4882, -0.9889), (0.4314, -0.2298, -0.9889), (0.01109, 0.558, -1.335), (0.0, -0.2416, -0.9889), (0.2103, 0.5254, -0.9889), (0.2897, -0.2416, -0.9889), (0.5681, 0.08843, -0.9889), (0.5056, -0.1488, -0.9889), (0.5245, 0.3256, -0.9889), (0.5051, 0.423, -0.9889), (0.5514, -0.03016, -0.9889), (0.5681, 0.207, -0.9889), (0.0, 0.6355, 0.2272), (0.05877, -0.3797, 0.3344), (0.4381, 0.6008, 0.3056), (0.3854, -0.3268, 0.2589), (0.5475, 0.5667, 0.3168), (0.4936, -0.3142, 0.2883), (0.8584, -0.1374, 0.4015), (0.7675, 0.3989, 0.436), (0.8952, -0.09132, 0.3694), (1.022, 0.3752, 0.4455), (1.064, -0.09865, 0.359), (1.058, 0.34, 0.4382), (1.537, -0.04757, 0.02909), (1.537, 0.2708, 0.02909), (1.916, -0.07042, -0.214), (1.916, 0.2065, -0.214), (2.185, -0.1634, -0.4284), (2.185, 0.04789, -0.4284), (0.6588, 0.5, 0.3565), (2.609, -0.3806, -0.7795), (2.664, -0.3561, -0.7446), (2.468, -0.3428, -0.8436), (2.66, -0.127, -0.7527), (2.468, -0.1762, -0.8436), (2.713, -0.2716, -0.7125), (2.468, -0.281, -0.8436), (2.713, -0.1914, -0.7125), (2.539, -0.3795, -0.8115), (2.539, -0.1301, -0.8115), (2.401, -0.1617, -0.7511), (2.468, -0.2093, -0.5322), (2.468, -0.1416, -0.4853), (2.401, -0.1829, -0.7528), (2.402, -0.2123, -0.7348), (2.468, -0.07741, -0.4853), (2.468, -0.02583, -0.5393), (2.331, -0.06529, -0.6609), (2.331, -0.09912, -0.6609), (2.434, -0.2189, -0.6457), (2.413, -0.2289, -0.5683), (1.16, 0.1348, 0.1304), (1.369, 0.2322, 0.4292), (1.285, 0.3288, 0.3225), (1.16, 0.2963, 0.1304), (1.285, -0.05219, 0.3225), (1.201, -0.01428, 0.1304), (1.369, -0.01056, 0.4124), (1.16, 0.07745, 0.1304), (1.369, 0.05294, 0.4658), (1.369, 0.1805, 0.4658), (1.222, 0.3199, 0.2264), (1.222, -0.05044, 0.2264), (0.1634, -0.278, 0.7947), (0.07194, -0.3722, 0.4219), (0.1494, -0.3146, 0.6491), (0.07772, -0.3733, 0.4584), (0.222, -0.278, 0.7574), (0.2829, -0.373, 0.5195), (0.2131, -0.3146, 0.6491), (0.0, -0.357, 0.01351), (0.3277, 0.574, 0.01581), (0.5076, 0.5762, 0.07336), (0.4387, -0.3122, 0.03669), (0.567, 0.04471, 0.0302), (0.5334, -0.1585, 0.1498), (0.5871, 0.3885, 0.1098), (0.5543, 0.5004, 0.09159), (0.6219, -0.05377, 0.2522), (0.5583, 0.221, 0.01001), (0.05028, -0.4005, 0.1678), (0.07743, -0.3826, 0.5208), (0.0, -0.3791, 0.01351), (0.09442, -0.412, 0.1925), (0.2262, -0.399, 0.4921), (0.06966, -0.3558, 0.423), (0.1931, -0.3876, 0.4293), (0.4099, 0.5105, -0.4234), (0.4034, -0.2689, -0.4152), (0.0, 0.5753, -0.4234), (0.0, -0.3029, -0.4234), (0.2469, 0.5429, -0.4234), (0.3204, -0.3029, -0.4234), (0.5171, 0.09473, -0.4234), (0.4784, -0.1417, -0.4234), (0.4784, 0.3311, -0.4234), (0.459, 0.4214, -0.4234), (0.5171, -0.02346, -0.4234), (0.5171, 0.2129, -0.4234), (2.561, -0.334, -0.7565), (2.596, -0.3183, -0.7343), (2.471, -0.3085, -0.7974), (2.561, -0.1736, -0.7565), (2.593, -0.1723, -0.7394), (2.471, -0.2024, -0.7974), (2.627, -0.2645, -0.7138), (2.627, -0.2133, -0.7138), (2.516, -0.3332, -0.7769), (2.516, -0.1743, -0.7769), (0.6195, 0.5168, 0.5361), (0.614, -0.2531, 0.5277), (0.0, 0.5774, 0.568), (0.1113, -0.3368, 0.5715), (0.4478, 0.5541, 0.527), (0.4237, -0.2844, 0.5441), (0.9346, -0.1252, 0.6392), (0.9156, 0.4085, 0.6272), (1.021, -0.1224, 0.567), (1.054, 0.2946, 0.6407), (1.196, -0.06419, 0.4805), (1.163, 0.3024, 0.4838), (1.627, -0.03555, 0.1398), (2.257, 0.04974, -0.364), (0.8286, 0.4405, 0.5958), (2.634, -0.128, -0.7661), (1.327, 0.2805, 0.3857), (1.327, -0.04024, 0.3773), (0.1113, -0.3434, 0.5715), (0.248, -0.3434, 0.5856), (0.1819, -0.1365, 0.8493), (0.4552, -0.1175, 0.8191), (0.5218, -0.2184, -0.003075), (0.7362, -0.1971, 0.4663), (0.6106, -0.2501, 0.2947), (0.7656, -0.1897, 0.4251), (0.5469, -0.2356, 0.1446), (0.8457, -0.1612, 0.6506), (0.629, -0.1333, 0.7596), (0.1766, -0.1858, 0.7866), (0.4446, -0.156, 0.8024), (0.4884, -0.2682, 0.002155), (0.6866, -0.2161, 0.4594), (0.7647, -0.1318, 0.7261), (0.5708, -0.278, 0.2736), (0.4114, -0.2074, -0.7062), (0.4496, -0.2099, -0.9889), (0.6001, -0.2402, 0.346), (0.4929, -0.2749, 0.08505), (0.4218, -0.2378, -0.4172), (0.7326, -0.1849, 0.6057), (0.2938, 0.08692, 1.033), (0.09044, 0.4143, 1.036), (0.2468, -0.07118, 1.033), (0.2597, 0.245, 1.035), (0.0, 0.4391, 0.9256), (0.0, 0.4432, 1.036), (0.7323, 0.1273, 0.3354), (0.8296, 0.2772, 0.7931), (0.933, 0.3918, 0.4612), (0.7144, 0.3694, 0.3946), (0.9291, -0.1512, 0.4377), (0.7494, -0.1667, 0.364), (0.8639, -0.02274, 0.7434), (0.7453, -0.04851, 0.3499), (0.862, 0.2171, 0.7571), (0.6844, 0.2356, 0.3297), (0.8689, 0.3894, 0.4704), (0.873, -0.1209, 0.3887), (0.9834, 0.3685, 0.6387), (0.9802, -0.1106, 0.6105), (0.9482, -0.0552, 0.7149), (0.8675, -0.1036, 0.7363), (0.8642, 0.141, 0.7762), (0.864, 0.07222, 0.7828), (0.3526, -0.3219, -0.136), (0.0, 0.5894, -0.2479), (0.1234, 0.5697, -1.515), (0.2272, 0.599, 0.4441), (0.1656, 0.6019, 0.1033), (0.1052, 0.5417, -1.162), (0.2191, 0.6182, 0.2664), (0.2412, 0.5657, 0.57), (0.1639, 0.588, -0.06249), (0.1234, 0.5598, -0.4234), (0.1306, 0.5429, -0.7038), (0.1277, 0.5802, -0.2308), (0.2452, 0.4, 0.8684), (0.2448, 0.347, 0.8947), (0.2372, 0.4769, 0.778), (0.4107, 0.501, -0.5648), (0.0, 0.5819, -0.5624), (0.4697, 0.4281, -0.5648), (0.2541, 0.5202, -0.5648), (0.127, 0.5514, -0.5636), (0.4155, 0.4899, -0.8476), (0.005546, 0.5732, -1.018), (0.2358, 0.5114, -0.8476), (0.4927, 0.4289, -0.8476), (0.1179, 0.5423, -0.9328), (0.455, 0.4657, -1.229), (0.01521, 0.5727, -1.389), (0.2285, 0.5387, -1.287), (0.5408, 0.4242, -1.191), (0.1143, 0.5557, -1.338), (0.4174, 0.5271, -0.2821), (0.2511, 0.5556, -0.3176), (0.0, 0.5823, -0.3357), (0.1256, 0.57, -0.3271), (0.4662, 0.56, -0.03372), (0.0, 0.5941, -0.1953), (0.2916, 0.5711, -0.09795), (0.1458, 0.5841, -0.1466), (0.0, 0.6237, 0.3432), (0.4411, 0.5934, 0.3672), (0.5531, 0.5444, 0.3511), (0.7847, 0.4289, 0.4401), (1.042, 0.3748, 0.497), (1.091, 0.3402, 0.4404), (0.6794, 0.4995, 0.3959), (1.254, 0.3244, 0.2744), (0.901, 0.3906, 0.4658), (0.2231, 0.6086, 0.3552), (0.2393, 0.5234, 0.6689), (0.1186, 0.4961, 0.7871), (0.07135, 0.5786, -1.48), (0.1136, 0.6055, 0.4516), (0.0828, 0.6141, 0.09405), (0.1653, 0.375, 0.9102), (0.1271, 0.4215, 0.8825), (0.05813, 0.5498, -1.248), (0.1095, 0.6268, 0.2468), (0.1206, 0.5716, 0.569), (0.08193, 0.5934, -0.1026), (0.06172, 0.5675, -0.4234), (0.06531, 0.5657, -0.7026), (0.06385, 0.5848, -0.2393), (0.06352, 0.5666, -0.563), (0.06172, 0.5578, -0.9754), (0.06474, 0.5642, -1.364), (0.06278, 0.5762, -0.3314), (0.07289, 0.5891, -0.171), (0.1116, 0.6162, 0.3492), (0.1197, 0.5402, 0.6748), (0.6293, 0.5106, 0.4104), (0.7115, 0.4279, 0.6986), (0.546, 0.5431, 0.233), (0.6286, 0.3675, 0.7669), (0.0, 0.4895, 0.8331), (0.4308, 0.4048, 0.8039), (0.6031, 0.5333, 0.3366), (0.5309, 0.5383, 0.08248), (0.724, 0.4787, 0.566), (0.2412, 0.4384, 0.8232), (0.6162, 0.522, 0.3735), (0.1228, 0.4588, 0.8348), (0.02377, 0.4356, 1.036)], [], [(336, 334, 0, 14), (142, 143, 332, 133, 326, 231, 230), (195, 124, 81, 187), (282, 208, 5, 275), (139, 137, 9, 13), (389, 358, 6, 382), (338, 336, 14, 311), (58, 121, 123, 66, 108, 106), (135, 139, 13, 1), (78, 77, 84, 85), (248, 244, 17, 21), (73, 158, 160, 77), (316, 248, 21, 312), (245, 249, 22, 18), (12, 2, 23, 27), (272, 3, 24, 277), (15, 8, 26, 28), (47, 295, 59, 252, 304, 250), (3, 15, 28, 24), (163, 87, 257, 259, 174), (272, 42, 44, 265, 274), (100, 39, 38, 99), (300, 294, 64, 121), (91, 231, 222, 339, 4, 343, 207, 385, 212), (213, 210, 46, 102), (303, 292, 63, 253), (355, 293, 62, 351), (265, 44, 43, 264), (118, 322, 362, 55), (65, 107, 194, 195, 122), (212, 211, 50, 91), (258, 251, 51, 92), (257, 88, 181, 168, 259), (164, 153, 53, 94), (120, 57, 65, 122), (121, 64, 72, 123), (253, 63, 71, 255), (351, 62, 70, 352), (302, 296, 61, 154), (211, 214, 117, 41, 209, 37, 115, 50), (298, 291, 58, 106), (297, 42, 272, 277, 306, 305), (176, 185, 165, 166), (132, 141, 45, 101, 36, 140, 144, 232, 229), (154, 61, 69, 156), (252, 59, 67, 254), (240, 235, 234, 237, 238, 241), (105, 60, 68, 107), (266, 275, 283, 229, 46), (197, 191, 75, 158), (261, 190, 73, 256), (194, 192, 74, 109), (171, 169, 239, 236, 167), (252, 254, 68, 60, 305, 304), (161, 80, 87, 163), (158, 75, 79, 160), (299, 307, 57, 120), (28, 26, 247, 20, 22, 249), (184, 179, 167, 173), (170, 240, 241, 172), (183, 182, 169, 171, 178, 175), (160, 79, 86, 162), (66, 123, 72, 189, 186), (261, 256, 74, 192), (54, 95, 97, 56), (334, 337, 90, 0), (386, 258, 92, 378), (384, 164, 94, 380), (44, 100, 99, 43), (42, 98, 100, 44), (308, 105, 57, 307), (229, 283, 279, 132), (296, 298, 106, 61), (80, 81, 88, 257, 87), (61, 106, 108, 69), (57, 105, 107, 65), (191, 193, 110, 75), (124, 180, 181, 88, 81), (41, 117, 300, 121, 58, 291), (102, 232, 228, 37, 209, 213), (292, 299, 120, 63), (34, 32, 309, 227, 223, 5, 208), (39, 119, 118, 38), (63, 120, 122, 71), (381, 95, 93, 379), (177, 176, 166, 170), (179, 178, 171, 167), (324, 327, 226, 222), (283, 223, 127, 279), (223, 227, 131, 127), (324, 326, 133, 126), (331, 329, 134, 138), (132, 279, 280, 141), (11, 225, 227, 309), (127, 131, 139, 135), (329, 332, 143, 134), (186, 189, 76, 82, 89, 125, 83, 113, 86, 79, 75, 110, 193), (348, 349, 150, 148), (356, 348, 148, 315), (18, 22, 149, 151), (294, 301, 155, 64), (353, 350, 153, 164), (64, 155, 157, 72), (295, 302, 154, 59), (189, 196, 159, 76), (59, 154, 156, 67), (76, 159, 161, 82), (82, 161, 163, 89), (181, 180, 172, 168), (77, 160, 162, 84), (388, 353, 164, 384), (185, 184, 173, 165), (78, 85, 112, 111, 109, 74), (173, 167, 236, 242), (166, 165, 234, 235), (169, 174, 243, 239), (170, 166, 235, 240), (168, 172, 241, 238), (165, 173, 242, 234), (358, 377, 25, 6), (84, 162, 86, 179, 184, 185), (83, 125, 183, 175), (112, 85, 176, 177), (86, 113, 178, 179), (125, 89, 182, 183), (113, 83, 175, 178), (35, 54, 56, 119, 39, 100, 98), (188, 80, 161, 159, 196, 354), (255, 71, 187, 260), (352, 70, 188, 354), (156, 69, 191, 197), (254, 67, 190, 261), (108, 66, 186, 193), (107, 68, 192, 194), (69, 108, 193, 191), (71, 122, 195, 187), (72, 157, 196, 189), (147, 20, 199, 201), (247, 26, 200, 262), (26, 8, 198, 200), (262, 263, 204, 200), (200, 204, 202, 198), (31, 33, 207, 206), (278, 34, 208, 282), (104, 48, 210, 213), (94, 53, 211, 212), (380, 94, 212, 385), (41, 104, 213, 209), (53, 117, 214, 211), (205, 30, 215, 217), (30, 147, 216, 215), (217, 218, 215), (215, 218, 219, 216), (219, 216, 220, 221), (340, 339, 222, 226), (275, 5, 223, 283), (109, 111, 124, 195, 194), (115, 37, 228, 233), (102, 46, 229, 232), (91, 50, 230, 231), (50, 115, 233, 230), (85, 84, 185, 176), (141, 280, 279, 127, 135, 1, 45), (242, 236, 239, 243, 237, 234), (27, 23, 244, 248), (277, 24, 245, 284), (24, 28, 249, 245), (293, 303, 253, 62), (93, 52, 251, 258), (62, 253, 255, 70), (22, 20, 147, 30, 32, 149), (18, 151, 34, 278, 281), (379, 93, 258, 386), (54, 35, 40, 116, 52), (259, 168, 238, 237, 243, 174), (68, 254, 261, 192), (20, 247, 262, 199), (199, 203, 263, 262), (112, 177, 170, 172, 180, 124, 111), (228, 232, 144, 140, 36, 114, 145, 233), (145, 142, 230, 233), (210, 270, 266, 46), (152, 269, 268, 48), (274, 265, 264, 273), (148, 150, 33, 31), (142, 145, 114, 49, 90, 337, 143), (47, 267, 269, 152), (48, 268, 270, 210), (270, 282, 275, 266), (271, 284, 276, 267), (269, 281, 278, 268), (267, 276, 281, 269), (268, 278, 282, 270), (15, 274, 273, 8), (3, 272, 274, 15), (118, 55, 286, 288), (38, 118, 288, 285), (99, 38, 285, 287), (286, 55, 96, 289, 290, 390), (297, 305, 60), (117, 53, 294, 300), (251, 52, 292, 303), (350, 51, 293, 355), (152, 48, 296, 302), (104, 41, 291, 298), (48, 104, 298, 296), (52, 116, 299, 292), (53, 153, 301, 294), (47, 152, 302, 295), (51, 251, 303, 293), (305, 306, 271, 250, 304), (306, 277, 284, 271), (187, 81, 80, 188, 70, 255, 260), (89, 163, 174, 169, 182), (308, 297, 60, 105), (149, 32, 34, 151), (245, 18, 281, 276, 284), (381, 2, 12, 383), (362, 363, 96, 55), (267, 47, 250, 271), (67, 156, 197, 158, 73, 190), (256, 73, 77, 78, 74), (103, 98, 42, 297, 308), (103, 308, 307, 40, 35, 98), (116, 40, 307, 299), (375, 344, 10, 367), (345, 206, 207, 343), (367, 10, 29, 361), (371, 369, 128, 325), (372, 364, 136, 330), (95, 54, 52, 93), (225, 129, 131, 227), (205, 11, 309, 32, 30), (315, 148, 31, 313), (129, 137, 139, 131), (374, 341, 310, 370), (373, 338, 311, 359), (366, 316, 312, 360), (376, 356, 315, 365), (345, 346, 317, 206), (206, 317, 313, 31), (327, 130, 319, 328), (331, 138, 314, 333), (365, 315, 313, 361), (340, 342, 320, 16), (56, 97, 321, 322), (12, 27, 357, 323), (119, 56, 322, 118), (383, 12, 323, 387), (126, 130, 327, 324), (222, 231, 326, 324), (368, 371, 325, 224), (226, 327, 328, 318), (130, 126, 329, 331), (126, 133, 332, 329), (369, 372, 330, 128), (130, 331, 333, 319), (138, 134, 334, 336), (314, 138, 336, 338), (134, 143, 337, 334), (364, 314, 338, 373), (16, 4, 339, 340), (368, 224, 341, 374), (226, 318, 342, 340), (370, 310, 344, 375), (16, 345, 343, 4), (16, 320, 346, 345), (301, 355, 351, 155), (155, 351, 352, 157), (21, 17, 349, 348), (312, 21, 348, 356), (92, 51, 350, 353), (378, 92, 353, 388), (157, 352, 354, 196), (153, 350, 355, 301), (360, 312, 356, 376), (27, 248, 316, 357), (377, 366, 246, 25), (387, 323, 358, 389), (323, 357, 377, 358), (322, 321, 363, 362), (346, 375, 367, 317), (317, 367, 361, 313), (328, 319, 369, 371), (333, 314, 364, 372), (342, 374, 370, 320), (335, 373, 359, 7), (246, 366, 360, 19), (347, 376, 365, 146), (146, 365, 361, 29), (318, 328, 371, 368), (319, 333, 372, 369), (136, 364, 373, 335), (318, 368, 374, 342), (320, 370, 375, 346), (19, 360, 376, 347), (357, 316, 366, 377), (363, 389, 382, 96), (244, 386, 378, 17), (150, 384, 380, 33), (2, 381, 379, 23), (349, 388, 384, 150), (33, 380, 385, 207), (23, 379, 386, 244), (95, 381, 383, 97), (97, 383, 387, 321), (17, 378, 388, 349), (321, 387, 389, 363)])
me_cube_008.polygons.foreach_set('use_smooth', [True] * 308)
_k = {(40, 116): 0.02745, (167, 173): 1.0, (170, 172): 1.0, (169, 174): 1.0, (166, 170): 1.0, (167, 171): 1.0, (168, 172): 1.0, (169, 171): 1.0, (165, 173): 1.0, (174, 259): 1.0, (198, 200): 0.4, (199, 262): 0.4, (199, 201): 0.68627, (202, 204): 0.4, (203, 263): 0.4, (199, 203): 0.4, (200, 204): 0.4, (198, 202): 0.4, (220, 221): 0.36863, (236, 242): 1.0, (240, 241): 1.0, (239, 243): 1.0, (235, 240): 1.0, (234, 237): 1.0, (238, 241): 1.0, (236, 239): 1.0, (234, 242): 1.0, (237, 243): 1.0, (165, 166): 1.0, (168, 259): 1.0, (200, 262): 0.4, (204, 263): 0.4, (234, 235): 1.0, (237, 238): 1.0, (286, 390): 1.0, (290, 390): 1.0}
me_cube_008.attributes.new('crease_edge', 'FLOAT', 'EDGE').data.foreach_set('value', [_k.get((min(e.vertices), max(e.vertices)), 0.0) for e in me_cube_008.edges])
me_cube_008.materials.append(mat_material_001)
me_cube_008.use_remesh_preserve_volume = False
me_cube_008.use_remesh_preserve_attributes = False
me_cube_008.use_mirror_vertex_groups = False
me_cube_008.update()
me_cube_007 = bpy.data.meshes.new('Cube.007')
me_cube_007.from_pydata([(1.231, 6.225, -1.033), (1.436, 7.628, -0.4943), (3.775, 6.215, -5.32), (3.582, 5.787, -5.513), (1.459, 5.67, 0.2776), (1.668, 7.264, 0.6469), (3.897, 5.889, -4.64), (3.702, 5.431, -4.81), (4.429, 5.135, -7.494), (4.37, 4.63, -7.486), (4.537, 4.96, -7.215), (4.47, 4.538, -7.196), (1.302, 5.74, -0.5095), (1.593, 7.672, 0.2697), (3.88, 6.112, -4.901), (3.6, 5.493, -5.181), (4.493, 5.153, -7.396), (4.454, 4.56, -7.266), (1.56, 6.029, 0.6387), (1.299, 6.712, -0.8784), (3.804, 5.598, -4.656), (3.667, 6.036, -5.483), (4.51, 4.719, -7.16), (4.377, 4.829, -7.487), (1.429, 6.371, -0.1199), (4.43, 4.753, -7.375), (2.694, 6.743, -1.474), (2.492, 7.204, -2.625), (2.558, 6.019, -1.871), (2.354, 6.521, -3.047), (2.61, 7.13, -2.025), (2.41, 6.14, -2.636), (2.407, 6.903, -2.926), (2.637, 6.301, -1.588), (4.064, 5.143, -6.618), (4.201, 5.446, -6.481), (4.157, 5.015, -6.214), (4.24, 5.215, -6.147), (4.1, 5.029, -6.402), (4.237, 5.332, -6.265), (4.132, 5.295, -6.55), (4.201, 5.076, -6.136), (1.967, 7.483, -1.571), (2.02, 6.322, -0.8919), (2.086, 7.407, -0.9661), (2.1, 6.607, -0.6058), (2.157, 7.054, -0.4913), (1.828, 6.792, -1.998), (1.884, 6.409, -1.583), (1.882, 7.178, -1.876), (3.286, 6.495, -3.084), (2.972, 6.223, -4.215), (3.015, 6.061, -3.868), (3.038, 6.516, -4.146), (3.136, 6.861, -3.931), (3.131, 5.977, -3.344), (3.24, 6.777, -3.458), (3.208, 6.032, -3.142)], [], [(24, 13, 1, 19), (56, 14, 2, 54), (40, 35, 8, 23), (48, 12, 0, 47), (53, 54, 2, 21), (45, 46, 5, 18), (25, 17, 9, 23), (38, 34, 9, 17), (41, 36, 11, 22), (39, 37, 10, 16), (18, 5, 13, 24), (50, 6, 14, 56), (43, 4, 12, 48), (22, 11, 17, 25), (36, 38, 17, 11), (35, 39, 16, 8), (12, 24, 19, 0), (34, 40, 23, 9), (51, 53, 21, 3), (43, 45, 18, 4), (16, 25, 23, 8), (37, 41, 22, 10), (4, 18, 24, 12), (10, 22, 25, 16), (44, 30, 27, 42), (52, 31, 29, 51), (49, 42, 27, 32), (57, 50, 26, 33), (46, 26, 30, 44), (55, 28, 31, 52), (47, 49, 32, 29), (55, 57, 33, 28), (21, 2, 35, 40), (15, 3, 34, 38), (20, 7, 36, 41), (14, 6, 37, 39), (7, 15, 38, 36), (2, 14, 39, 35), (3, 21, 40, 34), (6, 20, 41, 37), (31, 48, 47, 29), (33, 26, 46, 45), (28, 43, 48, 31), (28, 33, 45, 43), (13, 44, 42, 1), (19, 1, 42, 49), (5, 46, 44, 13), (0, 19, 49, 47), (30, 56, 54, 27), (32, 27, 54, 53), (26, 50, 56, 30), (29, 32, 53, 51), (15, 52, 51, 3), (20, 6, 50, 57), (7, 55, 52, 15), (7, 20, 57, 55)])
me_cube_007.use_remesh_preserve_volume = False
me_cube_007.use_remesh_preserve_attributes = False
me_cube_007.use_mirror_vertex_groups = False
me_cube_007.update()
me_cube_006 = bpy.data.meshes.new('Cube.006')
me_cube_006.from_pydata([(4.68, 0.3107, 6.239), (4.68, -1.288, 6.239), (6.351, -1.288, 6.239), (6.351, 0.3107, 6.239), (4.68, 0.3107, 3.981), (4.68, -1.288, 3.981), (6.351, -1.288, 3.981), (6.351, 0.3107, 3.981), (5.515, -1.288, 3.981), (5.515, -1.288, 6.239), (5.515, 0.3107, 3.981), (5.515, 0.3107, 6.239), (5.098, -1.288, 6.239), (5.098, 0.3107, 3.981), (5.098, -1.288, 3.981), (5.098, 0.3107, 6.239), (5.933, -1.288, 3.981), (5.933, 0.3107, 6.239), (5.933, -1.288, 6.239), (5.933, 0.3107, 3.981), (4.889, -1.288, 6.239), (4.889, 0.3107, 3.981), (4.889, -1.288, 3.981), (4.889, 0.3107, 6.239), (5.306, -1.288, 6.239), (5.306, 0.3107, 3.981), (5.306, -1.288, 3.981), (5.306, 0.3107, 6.239), (5.725, -1.288, 3.981), (5.725, 0.3107, 6.239), (5.725, -1.288, 6.239), (5.725, 0.3107, 3.981), (6.142, -1.288, 3.981), (6.142, 0.3107, 6.239), (6.142, -1.288, 6.239), (6.142, 0.3107, 3.981), (4.784, -1.288, 6.239), (4.784, 0.3221, 4.267), (4.784, -1.3, 4.267), (4.784, 0.3107, 6.239), (4.993, -1.288, 6.239), (4.993, 0.3221, 4.27), (4.993, -1.3, 4.27), (4.993, 0.3107, 6.239), (5.202, -1.288, 6.239), (5.202, 0.3221, 4.274), (5.202, -1.3, 4.274), (5.202, 0.3107, 6.239), (5.398, -1.288, 6.239), (5.398, 0.3221, 4.229), (5.398, -1.3, 4.27), (5.398, 0.3107, 6.239), (5.62, -1.3, 4.27), (5.62, 0.3107, 6.239), (5.62, -1.288, 6.239), (5.62, 0.3221, 4.27), (5.829, -1.3, 4.267), (5.829, 0.3107, 6.239), (5.829, -1.288, 6.239), (5.829, 0.3221, 4.267), (6.038, -1.3, 4.274), (6.038, 0.3107, 6.239), (6.038, -1.288, 6.239), (6.038, 0.3221, 4.274), (6.247, -1.3, 4.277), (6.247, 0.3107, 6.239), (6.247, -1.288, 6.239), (6.247, 0.3221, 4.277), (4.68, -1.288, 5.11), (4.68, 0.3107, 5.11), (4.784, 0.3221, 4.267), (4.784, -1.3, 4.267), (4.784, 0.3221, 4.267), (4.784, -1.3, 4.267), (6.351, -1.288, 5.11), (6.351, 0.3107, 5.11), (5.515, -1.357, 5.11), (5.515, 0.3793, 5.11), (5.098, 0.3793, 5.11), (5.098, -1.357, 5.11), (5.933, -1.357, 5.11), (5.933, 0.3793, 5.11), (4.889, 0.3107, 5.11), (4.889, -1.288, 5.11), (5.306, -1.357, 5.11), (5.306, 0.3793, 5.11), (5.725, 0.3793, 5.11), (5.725, -1.357, 5.11), (6.142, -1.288, 5.11), (6.142, 0.3107, 5.11), (4.784, 0.3107, 5.145), (4.784, -1.288, 5.145), (4.993, -1.357, 5.147), (4.993, 0.3793, 5.147), (5.202, 0.3793, 5.149), (5.202, -1.357, 5.149), (5.398, -1.357, 5.147), (5.398, 0.3793, 5.147), (5.62, 0.3793, 5.147), (5.62, -1.357, 5.147), (5.829, -1.357, 5.145), (5.829, 0.3793, 5.145), (6.038, 0.3793, 5.149), (6.038, -1.357, 5.149), (6.247, -1.288, 5.151), (6.247, 0.3107, 5.151), (4.68, 0.3043, 4.545), (4.68, -1.282, 4.545), (6.351, -1.282, 4.545), (6.351, 0.3043, 4.545), (5.515, -1.312, 4.545), (5.515, 0.3724, 4.545), (5.098, 0.3724, 4.545), (5.098, -1.312, 4.545), (5.933, -1.312, 4.545), (5.933, 0.3724, 4.545), (4.889, 0.3143, 4.545), (4.889, -1.312, 4.545), (5.306, -1.312, 4.545), (5.306, 0.3724, 4.545), (5.725, 0.3724, 4.545), (5.725, -1.312, 4.545), (6.142, -1.312, 4.545), (6.142, 0.3043, 4.545), (4.784, 0.3043, 4.599), (4.784, -1.312, 4.599), (4.993, -1.312, 4.602), (4.993, 0.3499, 4.602), (5.202, 0.3724, 4.604), (5.202, -1.312, 4.604), (5.398, -1.312, 4.602), (5.398, 0.3724, 4.602), (5.62, 0.3724, 4.602), (5.62, -1.312, 4.602), (5.829, -1.312, 4.599), (5.829, 0.3724, 4.599), (6.038, 0.3043, 4.604), (6.038, -1.312, 4.604), (6.247, -1.312, 4.607), (6.247, 0.3043, 4.607), (4.68, -1.288, 5.674), (6.351, -1.288, 5.674), (6.351, 0.3107, 5.674), (5.515, -1.357, 5.674), (5.515, 0.3793, 5.674), (5.098, 0.3793, 5.674), (5.098, -1.357, 5.674), (5.933, -1.357, 5.674), (5.933, 0.3793, 5.674), (4.889, 0.3107, 5.674), (4.889, -1.288, 5.674), (5.306, -1.357, 5.674), (5.306, 0.3793, 5.674), (5.725, 0.3793, 5.674), (5.725, -1.357, 5.674), (6.142, -1.288, 5.674), (6.142, 0.3107, 5.674), (4.784, 0.3107, 5.692), (4.784, -1.288, 5.692), (4.993, -1.288, 5.693), (4.993, 0.3107, 5.693), (5.202, 0.3793, 5.694), (5.202, -1.357, 5.694), (5.398, -1.357, 5.693), (5.398, 0.3793, 5.693), (5.62, 0.3793, 5.693), (5.62, -1.357, 5.693), (5.829, -1.357, 5.692), (5.829, 0.3793, 5.692), (6.038, 0.3107, 5.694), (6.038, -1.288, 5.694), (6.247, -1.288, 5.695), (6.247, 0.3107, 5.695), (4.68, 0.3107, 5.674), (4.68, -0.4888, 3.981), (4.682, -0.4888, 6.239), (6.351, -0.4888, 3.981), (6.351, -0.4888, 6.239), (5.515, -0.4888, 6.239), (5.098, -0.4888, 6.239), (5.933, -0.4888, 6.239), (4.889, -0.4888, 6.239), (5.306, -0.4888, 6.239), (5.725, -0.4888, 6.239), (6.142, -0.4888, 6.239), (4.784, -0.4888, 6.239), (4.993, -0.4888, 6.239), (5.202, -0.4888, 6.239), (5.398, -0.4888, 6.239), (5.62, -0.4888, 6.239), (5.829, -0.4888, 6.239), (6.038, -0.4888, 6.239), (6.247, -0.4888, 6.239), (4.806, -0.4888, 5.11), (6.251, -0.4888, 5.11), (4.806, -0.4888, 4.545), (6.251, -0.4888, 4.545), (4.806, -0.4888, 5.859), (6.251, -0.4888, 5.859), (4.68, -1.3, 4.263), (6.351, -1.3, 4.263), (5.515, -1.3, 4.263), (5.098, -1.3, 4.263), (5.933, -1.3, 4.263), (4.889, -1.3, 4.263), (5.306, -1.3, 4.263), (5.725, -1.3, 4.263), (6.142, -1.3, 4.263), (4.784, -1.296, 4.27), (4.993, -1.296, 4.273), (5.202, -1.296, 4.276), (5.398, -1.296, 4.273), (5.62, -1.296, 4.273), (5.829, -1.296, 4.27), (6.038, -1.296, 4.276), (6.247, -1.296, 4.279), (4.68, 0.3221, 4.263), (6.351, 0.3221, 4.263), (5.515, 0.3221, 4.263), (5.098, 0.3221, 4.263), (5.933, 0.3221, 4.263), (4.889, 0.3221, 4.263), (5.306, 0.3221, 4.266), (5.725, 0.3221, 4.263), (6.142, 0.3221, 4.263), (4.784, 0.3221, 4.267), (4.993, 0.3221, 4.27), (5.202, 0.3221, 4.273), (5.398, 0.3221, 4.325), (5.62, 0.3221, 4.27), (5.829, 0.3221, 4.267), (6.038, 0.3221, 4.273), (6.247, 0.3221, 4.276)], [], [(197, 140, 1, 175), (171, 141, 2, 66), (198, 142, 3, 177), (157, 173, 0, 39), (192, 66, 2, 177), (163, 143, 9, 48), (165, 144, 11, 53), (188, 48, 9, 178), (161, 145, 15, 47), (159, 146, 12, 40), (186, 40, 12, 179), (167, 147, 18, 58), (190, 58, 18, 180), (169, 148, 17, 61), (160, 149, 23, 43), (158, 150, 20, 36), (185, 36, 20, 181), (162, 151, 24, 44), (187, 44, 24, 182), (164, 152, 27, 51), (168, 153, 29, 57), (166, 154, 30, 54), (189, 54, 30, 183), (170, 155, 34, 62), (191, 62, 34, 184), (172, 156, 33, 65), (149, 157, 39, 23), (140, 158, 36, 1), (175, 1, 36, 185), (150, 159, 40, 20), (181, 20, 40, 186), (145, 160, 43, 15), (152, 161, 47, 27), (146, 162, 44, 12), (179, 12, 44, 187), (151, 163, 48, 24), (182, 24, 48, 188), (144, 164, 51, 11), (153, 165, 53, 29), (143, 166, 54, 9), (178, 9, 54, 189), (154, 167, 58, 30), (183, 30, 58, 190), (148, 168, 57, 17), (156, 169, 61, 33), (147, 170, 62, 18), (180, 18, 62, 191), (155, 171, 66, 34), (184, 34, 66, 192), (142, 172, 65, 3), (195, 107, 68, 193), (138, 108, 74, 104), (196, 109, 75, 194), (124, 106, 69, 90), (130, 110, 76, 96), (132, 111, 77, 98), (128, 112, 78, 94), (126, 113, 79, 92), (134, 114, 80, 100), (136, 115, 81, 102), (127, 116, 82, 93), (125, 117, 83, 91), (129, 118, 84, 95), (131, 119, 85, 97), (135, 120, 86, 101), (133, 121, 87, 99), (137, 122, 88, 103), (139, 123, 89, 105), (116, 124, 90, 82), (107, 125, 91, 68), (117, 126, 92, 83), (112, 127, 93, 78), (119, 128, 94, 85), (113, 129, 95, 79), (118, 130, 96, 84), (111, 131, 97, 77), (120, 132, 98, 86), (110, 133, 99, 76), (121, 134, 100, 87), (115, 135, 101, 81), (123, 136, 102, 89), (114, 137, 103, 80), (122, 138, 104, 88), (109, 139, 105, 75), (174, 5, 195), (215, 200, 108, 138), (176, 7, 196), (225, 216, 106, 124), (211, 201, 110, 130), (229, 218, 111, 132), (227, 219, 112, 128), (209, 202, 113, 126), (213, 203, 114, 134), (231, 220, 115, 136), (226, 221, 116, 127), (208, 204, 117, 125), (210, 205, 118, 129), (228, 222, 119, 131), (230, 223, 120, 135), (212, 206, 121, 133), (214, 207, 122, 137), (232, 224, 123, 139), (221, 225, 124, 116), (199, 208, 125, 107), (204, 209, 126, 117), (219, 226, 127, 112), (222, 227, 128, 119), (202, 210, 129, 113), (205, 211, 130, 118), (218, 228, 131, 111), (223, 229, 132, 120), (201, 212, 133, 110), (206, 213, 134, 121), (220, 230, 135, 115), (224, 231, 136, 123), (203, 214, 137, 114), (207, 215, 138, 122), (217, 232, 139, 109), (193, 68, 140, 197), (104, 74, 141, 171), (194, 75, 142, 198), (90, 69, 173, 157), (96, 76, 143, 163), (98, 77, 144, 165), (94, 78, 145, 161), (92, 79, 146, 159), (100, 80, 147, 167), (102, 81, 148, 169), (93, 82, 149, 160), (91, 83, 150, 158), (95, 84, 151, 162), (97, 85, 152, 164), (101, 86, 153, 168), (99, 87, 154, 166), (103, 88, 155, 170), (105, 89, 156, 172), (82, 90, 157, 149), (68, 91, 158, 140), (83, 92, 159, 150), (78, 93, 160, 145), (85, 94, 161, 152), (79, 95, 162, 146), (84, 96, 163, 151), (77, 97, 164, 144), (86, 98, 165, 153), (76, 99, 166, 143), (87, 100, 167, 154), (81, 101, 168, 148), (89, 102, 169, 156), (80, 103, 170, 147), (88, 104, 171, 155), (75, 105, 172, 142), (173, 197, 175, 0), (141, 198, 177, 2), (65, 192, 177, 3), (51, 188, 178, 11), (43, 186, 179, 15), (57, 190, 180, 17), (39, 185, 181, 23), (47, 187, 182, 27), (53, 189, 183, 29), (61, 191, 184, 33), (0, 175, 185, 39), (23, 181, 186, 43), (15, 179, 187, 47), (27, 182, 188, 51), (11, 178, 189, 53), (29, 183, 190, 57), (17, 180, 191, 61), (33, 184, 192, 65), (106, 195, 193, 69), (108, 196, 194, 74), (4, 174, 195), (108, 200, 6, 196), (69, 193, 197, 173), (74, 194, 198, 141), (106, 216, 4, 195), (5, 199, 107, 195), (6, 176, 196), (7, 217, 109, 196), (64, 6, 200, 215), (50, 8, 201, 211), (42, 14, 202, 209), (56, 16, 203, 213), (38, 22, 204, 208), (46, 26, 205, 210), (52, 28, 206, 212), (60, 32, 207, 214), (5, 38, 208, 199), (22, 42, 209, 204), (14, 46, 210, 202), (26, 50, 211, 205), (8, 52, 212, 201), (28, 56, 213, 206), (16, 60, 214, 203), (32, 64, 215, 207), (37, 4, 216, 225), (55, 10, 218, 229), (45, 13, 219, 227), (63, 19, 220, 231), (41, 21, 221, 226), (49, 25, 222, 228), (59, 31, 223, 230), (67, 35, 224, 232), (21, 37, 225, 221), (13, 41, 226, 219), (25, 45, 227, 222), (10, 49, 228, 218), (31, 55, 229, 223), (19, 59, 230, 220), (35, 63, 231, 224), (7, 67, 232, 217)])
_k = {(4, 216): 1.0, (5, 174): 1.0, (1, 140): 1.0, (0, 175): 1.0, (6, 64): 1.0, (2, 141): 1.0, (1, 36): 1.0, (7, 176): 1.0, (3, 142): 1.0, (2, 177): 1.0, (4, 37): 1.0, (3, 65): 1.0, (5, 38): 1.0, (2, 66): 1.0, (7, 67): 1.0, (0, 39): 1.0, (11, 178): 1.0, (9, 48): 1.0, (10, 49): 1.0, (8, 50): 1.0, (11, 51): 1.0, (15, 179): 1.0, (8, 52): 1.0, (11, 53): 1.0, (9, 54): 1.0, (10, 55): 1.0, (17, 180): 1.0, (12, 40): 1.0, (13, 41): 1.0, (14, 42): 1.0, (15, 43): 1.0, (23, 181): 1.0, (12, 44): 1.0, (13, 45): 1.0, (14, 46): 1.0, (15, 47): 1.0, (27, 182): 1.0, (16, 56): 1.0, (17, 57): 1.0, (18, 58): 1.0, (19, 59): 1.0, (29, 183): 1.0, (16, 60): 1.0, (17, 61): 1.0, (18, 62): 1.0, (19, 63): 1.0, (33, 184): 1.0, (20, 36): 1.0, (21, 37): 1.0, (22, 38): 1.0, (23, 39): 1.0, (39, 185): 1.0, (20, 40): 1.0, (21, 41): 1.0, (22, 42): 1.0, (23, 43): 1.0, (43, 186): 1.0, (24, 44): 1.0, (25, 45): 1.0, (26, 46): 1.0, (27, 47): 1.0, (47, 187): 1.0, (24, 48): 1.0, (25, 49): 1.0, (26, 50): 1.0, (27, 51): 1.0, (51, 188): 1.0, (28, 52): 1.0, (29, 53): 1.0, (30, 54): 1.0, (31, 55): 1.0, (53, 189): 1.0, (28, 56): 1.0, (29, 57): 1.0, (30, 58): 1.0, (31, 59): 1.0, (57, 190): 1.0, (32, 60): 1.0, (33, 61): 1.0, (34, 62): 1.0, (35, 63): 1.0, (61, 191): 1.0, (32, 64): 1.0, (33, 65): 1.0, (34, 66): 1.0, (35, 67): 1.0, (65, 192): 1.0, (0, 173): 1.0, (5, 199): 1.0, (6, 200): 1.0, (7, 217): 1.0, (8, 201): 1.0, (10, 218): 1.0, (13, 219): 1.0, (14, 202): 1.0, (16, 203): 1.0, (19, 220): 1.0, (21, 221): 1.0, (22, 204): 1.0, (26, 205): 1.0, (25, 222): 1.0, (31, 223): 1.0, (28, 206): 1.0, (32, 207): 1.0, (35, 224): 1.0, (37, 225): 0.97647, (38, 208): 1.0, (42, 209): 1.0, (41, 226): 0.97647, (45, 227): 0.97647, (46, 210): 1.0, (50, 211): 1.0, (55, 229): 0.97647, (52, 212): 1.0, (56, 213): 1.0, (59, 230): 1.0, (63, 231): 1.0, (60, 214): 1.0, (64, 215): 1.0, (67, 232): 1.0, (69, 193): 1.0, (74, 194): 1.0, (76, 96): 0.23529, (77, 98): 0.23529, (78, 94): 0.23529, (79, 92): 0.23529, (80, 100): 0.23529, (81, 102): 0.23529, (82, 93): 0.23529, (84, 95): 0.23529, (85, 97): 0.23529, (86, 101): 0.23529, (87, 99): 0.23529, (88, 103): 0.23529, (83, 92): 0.23529, (78, 93): 0.23529, (85, 94): 0.23529, (79, 95): 0.23529, (84, 96): 0.23529, (77, 97): 0.23529, (86, 98): 0.23529, (76, 99): 0.23529, (87, 100): 0.23529, (81, 101): 0.23529, (89, 102): 0.23529, (80, 103): 0.23529, (69, 106): 1.0, (68, 107): 1.0, (74, 108): 1.0, (75, 109): 1.0, (76, 110): 0.23529, (77, 111): 0.23529, (78, 112): 0.23529, (79, 113): 0.23529, (80, 114): 0.23529, (81, 115): 0.23529, (82, 116): 0.23529, (83, 117): 0.23529, (84, 118): 0.23529, (85, 119): 0.23529, (86, 120): 0.23529, (87, 121): 0.23529, (88, 122): 0.23529, (89, 123): 0.23529, (92, 126): 0.23529, (93, 127): 0.23529, (94, 128): 0.23529, (95, 129): 0.23529, (96, 130): 0.23529, (97, 131): 0.23529, (98, 132): 0.23529, (99, 133): 0.23529, (100, 134): 0.23529, (101, 135): 0.23529, (102, 136): 0.23529, (103, 137): 0.23529, (106, 195): 1.0, (108, 196): 1.0, (110, 130): 0.23529, (111, 132): 0.23529, (112, 128): 0.23529, (113, 126): 0.23529, (114, 134): 0.23529, (115, 136): 0.23529, (116, 127): 0.23529, (118, 129): 0.23529, (119, 131): 0.23529, (120, 135): 0.23529, (121, 133): 0.23529, (122, 137): 0.23529, (123, 139): 0.23529, (117, 126): 0.23529, (112, 127): 0.23529, (119, 128): 0.23529, (113, 129): 0.23529, (118, 130): 0.23529, (111, 131): 0.23529, (120, 132): 0.23529, (110, 133): 0.23529, (121, 134): 0.23529, (115, 135): 0.23529, (123, 136): 0.23529, (114, 137): 0.23529, (122, 138): 0.23529, (68, 140): 1.0, (74, 141): 1.0, (75, 142): 1.0, (76, 143): 0.23529, (77, 144): 0.23529, (78, 145): 0.23529, (79, 146): 0.23529, (80, 147): 0.23529, (81, 148): 0.23529, (82, 149): 0.23529, (83, 150): 0.23529, (84, 151): 0.23529, (85, 152): 0.23529, (86, 153): 0.23529, (87, 154): 0.23529, (88, 155): 0.23529, (89, 156): 0.23529, (92, 159): 0.23529, (93, 160): 0.23529, (94, 161): 0.23529, (95, 162): 0.23529, (96, 163): 0.23529, (97, 164): 0.23529, (98, 165): 0.23529, (99, 166): 0.23529, (100, 167): 0.23529, (101, 168): 0.23529, (102, 169): 0.23529, (103, 170): 0.23529, (69, 173): 1.0, (173, 197): 1.0, (141, 198): 1.0, (143, 163): 0.23529, (144, 165): 0.23529, (145, 161): 0.23529, (146, 159): 0.23529, (147, 167): 0.23529, (148, 169): 0.23529, (149, 160): 0.23529, (151, 162): 0.23529, (152, 164): 0.23529, (153, 168): 0.23529, (154, 166): 0.23529, (155, 170): 0.23529, (150, 159): 0.23529, (145, 160): 0.23529, (152, 161): 0.23529, (146, 162): 0.23529, (151, 163): 0.23529, (144, 164): 0.23529, (153, 165): 0.23529, (143, 166): 0.23529, (154, 167): 0.23529, (148, 168): 0.23529, (156, 169): 0.23529, (147, 170): 0.23529, (4, 174): 1.0, (1, 175): 1.0, (6, 176): 1.0, (3, 177): 1.0, (9, 178): 1.0, (12, 179): 1.0, (18, 180): 1.0, (20, 181): 1.0, (24, 182): 1.0, (30, 183): 1.0, (34, 184): 1.0, (36, 185): 1.0, (40, 186): 1.0, (44, 187): 1.0, (48, 188): 1.0, (54, 189): 1.0, (58, 190): 1.0, (62, 191): 1.0, (66, 192): 1.0, (68, 193): 1.0, (75, 194): 1.0, (107, 195): 1.0, (109, 196): 1.0, (140, 197): 1.0, (142, 198): 1.0, (175, 197): 1.0, (177, 198): 1.0, (177, 192): 1.0, (178, 188): 1.0, (179, 186): 1.0, (180, 190): 1.0, (181, 185): 1.0, (182, 187): 1.0, (183, 189): 1.0, (184, 191): 1.0, (175, 185): 1.0, (181, 186): 1.0, (179, 187): 1.0, (182, 188): 1.0, (178, 189): 1.0, (183, 190): 1.0, (180, 191): 1.0, (184, 192): 1.0, (193, 195): 1.0, (194, 196): 1.0, (174, 195): 1.0, (176, 196): 1.0, (193, 197): 1.0, (194, 198): 1.0, (4, 195): 1.0, (5, 195): 1.0, (6, 196): 1.0, (7, 196): 1.0, (107, 199): 1.0, (108, 200): 1.0, (200, 215): 1.0, (201, 211): 1.0, (202, 209): 1.0, (203, 213): 1.0, (204, 208): 1.0, (205, 210): 1.0, (206, 212): 1.0, (207, 214): 1.0, (199, 208): 1.0, (204, 209): 1.0, (202, 210): 1.0, (205, 211): 1.0, (201, 212): 1.0, (206, 213): 1.0, (203, 214): 1.0, (207, 215): 1.0, (106, 216): 1.0, (109, 217): 1.0, (216, 225): 0.97647, (218, 229): 0.97647, (219, 227): 0.97647, (220, 231): 1.0, (221, 226): 0.97647, (222, 228): 0.97647, (223, 230): 1.0, (224, 232): 1.0, (221, 225): 0.97647, (219, 226): 0.97647, (222, 227): 0.97647, (218, 228): 0.97647, (223, 229): 0.97647, (220, 230): 1.0, (224, 231): 1.0, (217, 232): 1.0}
me_cube_006.attributes.new('crease_edge', 'FLOAT', 'EDGE').data.foreach_set('value', [_k.get((min(e.vertices), max(e.vertices)), 0.0) for e in me_cube_006.edges])
me_cube_006.use_remesh_preserve_volume = False
me_cube_006.use_remesh_preserve_attributes = False
me_cube_006.use_mirror_vertex_groups = False
me_cube_006.update()
me_cube_004 = bpy.data.meshes.new('Cube.004')
me_cube_004.from_pydata([(-0.4721, -0.1626, 0.346), (-0.6564, 0.6012, 0.3071), (0.6431, 0.5733, 0.3349), (0.4627, -0.1633, 0.3573), (-0.6607, -0.1651, 1.054), (-0.633, 0.5333, 1.145), (0.6651, 0.5333, 1.145), (0.6401, -0.1656, 1.023), (-0.6637, -0.229, 0.6662), (-0.7153, 0.6163, 0.7398), (0.7474, 0.6163, 0.7398), (0.6428, -0.2257, 0.6583)], [], [(8, 9, 1, 0), (9, 10, 2, 1), (10, 11, 3, 2), (11, 8, 0, 3), (0, 1, 2, 3), (7, 6, 5, 4), (4, 5, 9, 8), (5, 6, 10, 9), (6, 7, 11, 10), (7, 4, 8, 11)])
me_cube_004.use_remesh_preserve_volume = False
me_cube_004.use_remesh_preserve_attributes = False
me_cube_004.use_mirror_vertex_groups = False
me_cube_004.update()
me_cube_003 = bpy.data.meshes.new('Cube.003')
me_cube_003.from_pydata([(0.7834, 0.388, -0.7337), (0.5703, -0.4911, -0.7337), (0.9253, 0.3687, 0.4942), (1.077, -0.438, 0.4942), (0.3305, 0.3744, 0.6926), (0.2456, 0.4093, -0.7337), (0.284, -0.4044, 0.6461), (0.274, -0.554, -0.7337), (0.6681, 0.3523, -1.97), (0.7638, -0.2863, -2.106), (0.2281, 0.3816, -1.97), (0.2219, -0.2863, -2.106), (0.8961, 0.4766, -0.1249), (0.7247, -0.5266, -0.1249), (0.3189, 0.4401, 0.06245), (0.3189, -0.5869, 0.1191), (0.911, 0.3815, 0.1917), (0.8916, -0.4813, 0.1917), (0.3248, 0.4541, 0.4643), (0.2783, -0.494, 0.4618), (0.8398, 0.4323, -0.4293), (0.6574, -0.5403, -0.4293), (0.2964, 0.3958, -0.3356), (0.2964, -0.6006, -0.279), (0.01977, 0.3446, 0.6247), (0.01977, 0.4173, -0.7337), (0.01977, -0.4654, 0.6311), (0.01977, -0.554, -0.7337), (0.01977, 0.3816, -1.97), (0.01977, -0.2863, -2.106), (0.01977, 0.4401, 0.06245), (0.01977, -0.5869, 0.1191), (0.01977, 0.4541, 0.4643), (0.01875, -0.5349, 0.4618), (0.01977, 0.3958, -0.3356), (0.01977, -0.6006, -0.279), (0.7663, 0.3582, 0.6366), (0.4788, -0.554, -0.7337), (0.6533, 0.4173, -0.7337), (0.3962, -0.418, 0.5633), (0.3808, -0.2863, -2.106), (0.5615, 0.3816, -1.97), (0.7431, 0.5059, -0.03125), (0.5686, -0.6206, 0.02536), (0.755, 0.3991, 0.328), (0.5805, -0.5276, 0.3846), (0.6982, 0.4616, -0.3825), (0.5237, -0.6343, -0.3258), (0.2516, -0.4196, -1.335), (0.2516, 0.3968, -1.337), (0.7271, 0.3675, -1.337), (0.5118, -0.3997, -1.335), (0.01977, 0.3968, -1.337), (0.01977, -0.4196, -1.335), (0.6085, 0.3968, -1.337), (0.434, -0.4196, -1.335), (0.2473, -0.4539, -1.051), (0.5005, -0.4228, -1.051), (0.2473, 0.3775, -1.052), (0.7163, 0.3482, -1.052), (0.01977, 0.3775, -1.052), (0.01977, -0.4539, -1.051), (0.5999, 0.3775, -1.052), (0.4254, -0.4539, -1.051), (1.195, 0.08146, 0.4942), (0.8248, -0.03452, -0.7337), (0.3697, 0.08146, 0.6955), (0.769, 0.08146, -1.968), (0.2543, 0.08146, -1.968), (1.006, 0.02347, -0.1249), (1.176, 0.05312, 0.1917), (0.9007, -0.005528, -0.4293), (0.01977, 0.1291, 0.7834), (0.01977, 0.08146, -1.968), (0.8447, 0.08146, 0.6712), (0.6141, 0.08146, -1.968), (0.8036, 0.02243, -1.336), (0.8837, -0.004383, -1.051), (1.136, -0.1783, 0.4942), (0.3268, -0.1615, 0.6574), (0.2381, -0.1024, -2.037), (0.01977, -0.1138, 0.7454), (0.01977, -0.1024, -2.037), (0.6077, -0.1783, 0.6416), (0.4102, -0.1024, -2.037), (0.7594, -0.2671, -0.7337), (0.7664, -0.1024, -2.037), (0.9499, -0.2516, -0.1249), (1.118, -0.2141, 0.1917), (0.8783, -0.2729, -0.4293), (0.8414, -0.1886, -1.335), (0.8285, -0.2136, -1.051)], [], [(46, 20, 0, 38), (89, 21, 1, 85), (52, 49, 10, 28), (34, 22, 5, 25), (47, 23, 7, 37), (74, 36, 4, 66), (75, 41, 8, 67), (73, 28, 10, 68), (54, 50, 8, 41), (55, 48, 11, 40), (90, 51, 9, 86), (44, 16, 12, 42), (88, 17, 13, 87), (32, 18, 14, 30), (45, 19, 15, 43), (36, 2, 16, 44), (78, 3, 17, 88), (24, 4, 18, 32), (39, 6, 19, 45), (42, 12, 20, 46), (87, 13, 21, 89), (30, 14, 22, 34), (43, 15, 23, 47), (23, 35, 27, 7), (48, 53, 29, 11), (66, 4, 24, 72), (19, 33, 31, 15), (6, 26, 33, 19), (15, 31, 35, 23), (22, 46, 38, 5), (21, 47, 37, 1), (64, 2, 36, 74), (68, 10, 41, 75), (49, 54, 41, 10), (51, 55, 40, 9), (18, 44, 42, 14), (17, 45, 43, 13), (4, 36, 44, 18), (3, 39, 45, 17), (14, 42, 46, 22), (13, 43, 47, 21), (60, 58, 49, 52), (62, 59, 50, 54), (63, 56, 48, 55), (91, 57, 51, 90), (56, 61, 53, 48), (58, 62, 54, 49), (57, 63, 55, 51), (25, 5, 58, 60), (38, 0, 59, 62), (37, 7, 56, 63), (85, 1, 57, 91), (7, 27, 61, 56), (5, 38, 62, 58), (1, 37, 63, 57), (20, 71, 65, 0), (83, 74, 66, 79), (84, 75, 67, 86), (82, 73, 68, 80), (50, 76, 67, 8), (16, 70, 69, 12), (2, 64, 70, 16), (12, 69, 71, 20), (79, 66, 72, 81), (78, 64, 74, 83), (80, 68, 75, 84), (59, 77, 76, 50), (0, 65, 77, 59), (71, 89, 85, 65), (76, 90, 86, 67), (70, 88, 87, 69), (64, 78, 88, 70), (69, 87, 89, 71), (77, 91, 90, 76), (65, 85, 91, 77), (39, 83, 79, 6), (40, 84, 86, 9), (29, 82, 80, 11), (6, 79, 81, 26), (3, 78, 83, 39), (11, 80, 84, 40)])
me_cube_003.use_remesh_preserve_volume = False
me_cube_003.use_remesh_preserve_attributes = False
me_cube_003.use_mirror_vertex_groups = False
me_cube_003.update()
me_cube_002 = bpy.data.meshes.new('Cube.002')
me_cube_002.from_pydata([(-1.677, -1.677, -6.578), (-1.677, 1.677, -6.578), (1.677, 1.677, -6.578), (1.677, -1.677, -6.578), (-1.0, -1.0, 1.864), (-1.0, 1.0, 1.864), (1.0, 1.0, 1.864), (1.0, -1.0, 1.864), (0.0, 1.426, 1.864), (0.0, 2.392, -6.578), (0.0, -1.426, 1.864), (0.0, -2.392, -6.578), (-1.49, 0.0, 1.864), (-2.499, 0.0, -6.578), (1.49, 0.0, 1.864), (2.499, 0.0, -6.578), (0.0, 0.0, -6.578), (0.0, 0.0, 1.864)], [], [(12, 5, 1, 13), (8, 6, 2, 9), (14, 7, 3, 15), (10, 4, 0, 11), (16, 9, 2, 15), (17, 8, 5, 12), (5, 8, 9, 1), (7, 10, 11, 3), (13, 1, 9, 16), (14, 6, 8, 17), (4, 12, 13, 0), (6, 14, 15, 2), (11, 16, 15, 3), (10, 17, 12, 4), (0, 13, 16, 11), (7, 14, 17, 10)])
me_cube_002.materials.append(mat_material_006)
me_cube_002.use_remesh_preserve_volume = False
me_cube_002.use_remesh_preserve_attributes = False
me_cube_002.use_mirror_vertex_groups = False
me_cube_002.update()
me_cube = bpy.data.meshes.new('Cube')
me_cube.from_pydata([(0.611, -0.341, -1.717), (0.611, -0.9629, -1.551), (0.8586, 0.6973, 1.0), (0.9125, -0.8713, 1.0), (0.9202, 0.9464, -0.4283), (1.018, -0.8145, -0.1721), (0.5073, 0.4079, 1.265), (0.6165, -0.6165, 1.265), (1.413e-07, -0.523, -1.826), (-2.212e-08, -1.125, -1.655), (2.384e-07, 1.104, 1.038), (-5.364e-07, -1.026, 1.061), (-3.56e-07, -1.187, -0.1888), (1.788e-07, 1.079, -0.4789), (1.192e-07, 0.6586, 1.4), (-3.576e-07, -0.6586, 1.4), (0.8132, 0.5195, -1.191), (0.8402, -0.967, -0.9692), (1.788e-07, 0.6062, -1.284), (-2.086e-07, -1.097, -1.007), (1.788e-07, 0.8424, -0.8814), (0.8667, 0.733, -0.8096), (0.9293, -0.8908, -0.5706), (-2.823e-07, -1.703, -1.166), (0.3055, -0.432, -1.771), (0.3055, -1.044, -1.603), (0.4293, 1.062, 1.019), (0.4562, -0.9488, 1.031), (0.5092, -0.7157, -0.1805), (0.4601, 1.013, -0.4536), (0.3082, 0.6376, 1.333), (0.3082, -0.6376, 1.333), (0.4066, 0.5629, -1.237), (0.4201, -1.032, -0.988), (0.4646, -1.03, -0.6458), (0.4334, 0.7877, -0.8455)], [], [(4, 2, 3, 5), (21, 4, 5, 22), (27, 3, 7, 31), (3, 2, 6, 7), (24, 25, 9, 8), (28, 27, 11, 12), (32, 24, 8, 18), (34, 28, 12, 23), (26, 29, 13, 10), (30, 14, 15, 31), (26, 10, 14, 30), (0, 16, 17, 1), (35, 32, 18, 20), (25, 33, 19, 9), (16, 21, 22, 17), (33, 34, 23, 19), (29, 35, 20, 13), (11, 27, 31, 15), (0, 1, 25, 24), (5, 3, 27, 28), (16, 0, 24, 32), (22, 5, 28, 34), (2, 4, 29, 26), (6, 30, 31, 7), (2, 26, 30, 6), (21, 16, 32, 35), (1, 17, 33, 25), (17, 22, 34, 33), (4, 21, 35, 29)])
me_cube.polygons.foreach_set('use_smooth', [True] * 29)
me_cube.materials.append(mat_material)
me_cube.use_remesh_preserve_volume = False
me_cube.use_remesh_preserve_attributes = False
me_cube.use_mirror_vertex_groups = False
me_cube.update()
me_plane = bpy.data.meshes.new('Plane')
me_plane.from_pydata([(-0.2211, -1.979, 0.2826), (0.253, -1.977, 0.2567), (-0.2767, -1.975, 1.577), (0.3938, -1.975, 1.595), (-0.3061, -1.804, -1.449), (0.01628, -1.804, -1.451), (0.07108, -1.824, -0.4843), (-0.252, -1.821, -0.5126)], [], [(0, 1, 3, 2), (6, 7, 4, 5), (1, 0, 7, 6)])
me_plane.materials.append(mat_material_011)
me_plane.use_remesh_preserve_volume = False
me_plane.use_remesh_preserve_attributes = False
me_plane.use_mirror_vertex_groups = False
me_plane.update()
me_plane_003 = bpy.data.meshes.new('Plane.003')
me_plane_003.from_pydata([(13.76, -2.201, 9.771), (13.96, -0.5976, 9.749), (12.62, -1.672, 9.805), (12.76, -0.5574, 9.801), (14.15, -2.631, 8.541), (13.75, -2.728, 8.496), (13.9, -2.524, 9.139), (13.02, -2.399, 9.118), (14.48, -2.476, 7.921), (14.1, -2.573, 7.85), (14.63, -2.415, 7.551), (14.42, -2.469, 7.515), (14.11, -2.147, 9.736), (14.37, -0.7647, 9.658), (14.28, -1.716, 9.688), (14.36, -1.27, 9.663), (15.28, -2.333, 9.349), (15.4, -2.014, 9.313), (15.4, -1.901, 9.081), (15.44, -1.532, 9.069), (15.46, -0.9703, 8.774), (15.51, -1.338, 8.721), (16.27, -2.46, 8.5), (16.34, -2.231, 8.455), (16.46, -2.013, 8.199), (16.49, -1.743, 8.182), (15.9, -1.101, 7.871), (15.93, -1.349, 7.852), (15.96, -2.116, 8.873), (15.85, -2.438, 8.923), (16.16, -1.625, 8.55), (16.12, -1.993, 8.574), (15.8, -1.026, 8.301), (15.84, -1.363, 8.263), (16.19, -2.488, 8.592), (16.29, -2.166, 8.529), (16.39, -2.047, 8.271), (16.43, -1.679, 8.247), (15.91, -1.381, 7.941), (15.88, -1.059, 7.966)], [], [(2, 0, 1, 3), (6, 7, 5, 4), (0, 2, 7, 6), (4, 5, 9, 8), (8, 9, 11, 10), (0, 12, 14), (1, 0, 14, 15), (13, 1, 15), (14, 12, 16, 17), (15, 14, 18, 19), (13, 15, 21, 20), (39, 38, 27, 26), (37, 36, 24, 25), (35, 34, 22, 23), (17, 16, 29, 28), (19, 18, 31, 30), (20, 21, 33, 32), (28, 29, 34, 35), (30, 31, 36, 37), (32, 33, 38, 39)])
me_plane_003.materials.append(mat_material_005)
me_plane_003.use_remesh_preserve_volume = False
me_plane_003.use_remesh_preserve_attributes = False
me_plane_003.use_mirror_vertex_groups = False
me_plane_003.update()
me_plane_002 = bpy.data.meshes.new('Plane.002')
me_plane_002.from_pydata([(0.0302, -1.0, 0.0), (10.64, -1.181, -0.1217), (0.0302, 1.0, 0.0), (10.81, 0.3214, -0.169), (5.046, 0.1485, 0.1779), (5.046, 1.905, 0.1779), (9.209, -0.7321, -0.08672), (9.209, 0.9031, -0.08672)], [], [(6, 1, 3, 7), (0, 4, 5, 2), (4, 6, 7, 5)])
me_plane_002.use_remesh_preserve_volume = False
me_plane_002.use_remesh_preserve_attributes = False
me_plane_002.use_mirror_vertex_groups = False
me_plane_002.update()
me_plane_001 = bpy.data.meshes.new('Plane.001')
me_plane_001.from_pydata([(0.1484, 0.5396, 0.3978), (0.3622, 0.5396, 0.3978), (0.1629, -0.2549, 0.3948), (0.2973, -0.2549, 0.3948), (0.3669, 0.01115, 0.3672), (0.3444, 0.2163, 0.3753), (0.1305, 0.2163, 0.3753), (0.09474, 0.01115, 0.3672), (0.3508, 0.3625, 0.4041), (0.137, 0.3625, 0.4041), (0.3565, 0.4511, 0.3793), (0.1427, 0.4511, 0.3793)], [], [(4, 7, 2, 3), (8, 9, 6, 5), (5, 6, 7, 4), (10, 11, 9, 8), (1, 0, 11, 10)])
me_plane_001.use_remesh_preserve_volume = False
me_plane_001.use_remesh_preserve_attributes = False
me_plane_001.use_mirror_vertex_groups = False
me_plane_001.update()

# ---- objects
ob_cube_010 = bpy.data.objects.new('Cube.010', me_cube_011)
ob_cube_005 = bpy.data.objects.new('Cube.005', me_cube_010)
ob_point = bpy.data.objects.new('Point', light_point)
ob_cube_009 = bpy.data.objects.new('Cube.009', me_cube_001)
ob_cube_008 = bpy.data.objects.new('Cube.008', me_cube_009)
ob_plane_004 = bpy.data.objects.new('Plane.004', me_plane_004)
ob_cube_007 = bpy.data.objects.new('Cube.007', me_cube_008)
ob_cube_001 = bpy.data.objects.new('Cube.001', me_cube_007)
ob_cube_006 = bpy.data.objects.new('Cube.006', me_cube_006)
ob_cube_004 = bpy.data.objects.new('Cube.004', me_cube_004)
ob_cube_003 = bpy.data.objects.new('Cube.003', me_cube_003)
ob_cube_002 = bpy.data.objects.new('Cube.002', me_cube_002)
ob_cube = bpy.data.objects.new('Cube', me_cube)
ob_plane = bpy.data.objects.new('Plane', me_plane)
ob_plane_003 = bpy.data.objects.new('Plane.003', me_plane_003)
ob_plane_002 = bpy.data.objects.new('Plane.002', me_plane_002)
ob_plane_001 = bpy.data.objects.new('Plane.001', me_plane_001)
ob_camera = bpy.data.objects.new('Camera', cam_camera)

# ---- transforms, parenting, visibility, modifiers, constraints
ob_cube_010.location = (0.0, 0.0, 0.2174)
ob_cube_010.scale = (0.167, 0.167, 0.167)
ob_cube_010.lineart.crease_threshold = 0.0
_m = ob_cube_010.modifiers.new('Mirror', 'MIRROR')
_m = ob_cube_010.modifiers.new('Subsurf', 'SUBSURF')
_m.uv_smooth = 'PRESERVE_CORNERS'
_m.quality = 2
_m.levels = 3
_m.show_only_control_edges = False
ob_cube_005.location = (0.0, 0.1548, 2.622)
ob_cube_005.scale = (0.6706, 0.3981, 0.2323)
ob_cube_005.lineart.crease_threshold = 0.0
_m = ob_cube_005.modifiers.new('Mirror', 'MIRROR')
_m = ob_cube_005.modifiers.new('Subsurf', 'SUBSURF')
_m.uv_smooth = 'PRESERVE_CORNERS'
_m.quality = 2
_m.show_only_control_edges = False
ob_point.location = (-4.324, -6.358, 9.916)
ob_point.lineart.crease_threshold = 0.0
ob_cube_009.location = (0.0, -0.1866, 5.186)
ob_cube_009.rotation_euler = (-0.4056, 0.0, 0.0)
ob_cube_009.scale = (0.1242, 0.1242, 0.1242)
ob_cube_009.lineart.crease_threshold = 0.0
_m = ob_cube_009.modifiers.new('Mirror', 'MIRROR')
_m = ob_cube_009.modifiers.new('Subsurf', 'SUBSURF')
_m.uv_smooth = 'PRESERVE_CORNERS'
_m.quality = 2
_m.levels = 2
_m.show_only_control_edges = False
ob_cube_008.location = (0.0, 0.19, 5.24)
ob_cube_008.scale = (0.2812, 0.2812, 0.2812)
ob_cube_008.lineart.crease_threshold = 0.0
_m = ob_cube_008.modifiers.new('Subsurf', 'SUBSURF')
_m.uv_smooth = 'PRESERVE_CORNERS'
_m.quality = 2
_m.show_only_control_edges = False
_m = ob_cube_008.modifiers.new('Mirror', 'MIRROR')
_m.use_clip = True
_m.use_mirror_merge = False
ob_plane_004.location = (0.0, -0.407, 4.276)
ob_plane_004.rotation_euler = (1.71, 0.0, 0.0)
ob_plane_004.scale = (0.3922, 0.3922, 0.3922)
ob_plane_004.lineart.crease_threshold = 0.0
_m = ob_plane_004.modifiers.new('Mirror', 'MIRROR')
_m = ob_plane_004.modifiers.new('Subsurf', 'SUBSURF')
_m.uv_smooth = 'PRESERVE_CORNERS'
_m.quality = 2
_m.levels = 3
_m.show_only_control_edges = False
ob_cube_007.location = (0.0, 0.03147, 4.167)
ob_cube_007.scale = (1.125, 1.125, 1.125)
ob_cube_007.lineart.crease_threshold = 0.0
_m = ob_cube_007.modifiers.new('Mirror', 'MIRROR')
_m.use_clip = True
_m = ob_cube_007.modifiers.new('Subsurf', 'SUBSURF')
_m.uv_smooth = 'PRESERVE_CORNERS'
_m.quality = 2
_m.show_only_control_edges = False
ob_cube_001.location = (0.0, -1.381, 4.82)
ob_cube_001.scale = (0.6506, 0.2344, 0.2056)
ob_cube_001.lineart.crease_threshold = 0.0
_m = ob_cube_001.modifiers.new('Mirror', 'MIRROR')
_m = ob_cube_001.modifiers.new('Subsurf', 'SUBSURF')
_m.uv_smooth = 'PRESERVE_CORNERS'
_m.quality = 2
_m.levels = 3
_m.show_only_control_edges = False
ob_cube_006.location = (-5.55, 0.4049, 1.403)
ob_cube_006.hide_viewport = True
ob_cube_006.hide_render = True
ob_cube_006.lineart.crease_threshold = 0.0
_m = ob_cube_006.modifiers.new('Subsurf', 'SUBSURF')
_m.uv_smooth = 'PRESERVE_CORNERS'
_m.quality = 2
_m.levels = 3
_m.show_only_control_edges = False
ob_cube_004.location = (0.0, 0.0, 2.113)
ob_cube_004.scale = (1.026, 1.0, 1.0)
ob_cube_004.lineart.crease_threshold = 0.0
_m = ob_cube_004.modifiers.new('Subsurf', 'SUBSURF')
_m.uv_smooth = 'PRESERVE_CORNERS'
_m.quality = 2
_m.levels = 2
_m.show_only_control_edges = False
ob_cube_003.location = (0.0, 0.2058, 4.614)
ob_cube_003.scale = (0.6816, 0.8914, 0.7318)
ob_cube_003.lineart.crease_threshold = 0.0
_m = ob_cube_003.modifiers.new('Subsurf', 'SUBSURF')
_m.uv_smooth = 'PRESERVE_CORNERS'
_m.quality = 2
_m.levels = 4
_m.show_only_control_edges = False
_m = ob_cube_003.modifiers.new('Mirror', 'MIRROR')
ob_cube_002.location = (0.0, 0.1974, 6.008)
ob_cube_002.scale = (0.1519, 0.1519, 0.2549)
ob_cube_002.lineart.crease_threshold = 0.0
_m = ob_cube_002.modifiers.new('Subsurf', 'SUBSURF')
_m.uv_smooth = 'PRESERVE_CORNERS'
_m.quality = 2
_m.levels = 3
_m.show_only_control_edges = False
ob_cube.location = (0.0, 0.02002, 6.664)
ob_cube.scale = (0.6731, 0.6731, 0.6731)
ob_cube.lock_rotations_4d = False
ob_cube.empty_display_type = 'ARROWS'
ob_cube.lineart.crease_threshold = 0.0
_m = ob_cube.modifiers.new('Mirror', 'MIRROR')
_m = ob_cube.modifiers.new('Subsurf', 'SUBSURF')
_m.uv_smooth = 'PRESERVE_CORNERS'
_m.quality = 2
_m.show_only_control_edges = False
_m = ob_cube.modifiers.new('Subsurf.001', 'SUBSURF')
_m.uv_smooth = 'PRESERVE_CORNERS'
_m.quality = 2
_m.show_only_control_edges = False
_m.use_creases = False
ob_plane.location = (0.3604, 1.943, 1.549)
ob_plane.rotation_euler = (0.0001827, -0.01307, 3.535e-05)
ob_plane.lineart.crease_threshold = 0.0
_m = ob_plane.modifiers.new('Solidify', 'SOLIDIFY')
_m.thickness = 0.342
_m.nonmanifold_thickness_mode = 'FIXED'
_m.nonmanifold_merge_threshold = 0.0003
_m = ob_plane.modifiers.new('Mirror', 'MIRROR')
_m.mirror_object = ob_cube
_m = ob_plane.modifiers.new('Subsurf', 'SUBSURF')
_m.uv_smooth = 'PRESERVE_CORNERS'
_m.quality = 2
_m.levels = 3
_m.show_only_control_edges = False
_m = ob_plane.modifiers.new('Subsurf.001', 'SUBSURF')
_m.uv_smooth = 'PRESERVE_CORNERS'
_m.quality = 2
_m.show_only_control_edges = False
_m.use_creases = False
ob_plane_003.location = (0.0, 0.0, 3.494)
ob_plane_003.rotation_euler = (0.0, 0.6981, 0.0)
ob_plane_003.scale = (0.1801, 0.1801, 0.1801)
ob_plane_003.lineart.crease_threshold = 0.0
_m = ob_plane_003.modifiers.new('Solidify', 'SOLIDIFY')
_m.thickness = 0.544
_m.nonmanifold_thickness_mode = 'FIXED'
_m.nonmanifold_merge_threshold = 0.0003
_m = ob_plane_003.modifiers.new('Mirror', 'MIRROR')
_m.mirror_object = ob_cube
_m = ob_plane_003.modifiers.new('Subsurf', 'SUBSURF')
_m.uv_smooth = 'PRESERVE_CORNERS'
_m.quality = 2
_m.levels = 2
_m.show_only_control_edges = False
_m = ob_plane_003.modifiers.new('Subsurf.001', 'SUBSURF')
_m.uv_smooth = 'PRESERVE_CORNERS'
_m.quality = 2
_m.levels = 2
_m.show_only_control_edges = False
_m.use_creases = False
ob_plane_002.location = (0.721, 0.1927, 4.926)
ob_plane_002.rotation_euler = (0.0, 0.6914, 0.0)
ob_plane_002.scale = (0.2075, 0.2075, 0.2075)
ob_plane_002.hide_viewport = True
ob_plane_002.hide_render = True
ob_plane_002.lineart.crease_threshold = 0.0
_m = ob_plane_002.modifiers.new('Solidify', 'SOLIDIFY')
_m.thickness = 0.916
_m.nonmanifold_thickness_mode = 'FIXED'
_m.nonmanifold_merge_threshold = 0.0003
_m = ob_plane_002.modifiers.new('Mirror', 'MIRROR')
_m.mirror_object = ob_cube
ob_plane_001.location = (0.09808, -0.1755, 0.0)
ob_plane_001.rotation_euler = (0.0, 0.0, 0.1596)
ob_plane_001.hide_viewport = True
ob_plane_001.lineart.crease_threshold = 0.0
_m = ob_plane_001.modifiers.new('Solidify', 'SOLIDIFY')
_m.thickness = 0.226
_m.nonmanifold_thickness_mode = 'FIXED'
_m.nonmanifold_merge_threshold = 0.0003
_m = ob_plane_001.modifiers.new('Mirror', 'MIRROR')
_m.mirror_object = ob_cube
ob_camera.location = (-6.972, -9.019, 6.955)
ob_camera.rotation_euler = (1.386, 0.0, -0.7161)
ob_camera.lock_rotations_4d = False
ob_camera.empty_display_type = 'ARROWS'
ob_camera.color = (0.0, 0.0, 0.0, 0.0)
ob_camera.display_type = 'WIRE'
ob_camera.lineart.crease_threshold = 0.0

# ---- collection membership
col_collection_1.objects.link(ob_cube_010)
col_collection_1.objects.link(ob_cube_005)
col_collection_1.objects.link(ob_point)
col_collection_1.objects.link(ob_cube_009)
col_collection_1.objects.link(ob_cube_008)
col_collection_1.objects.link(ob_plane_004)
col_collection_1.objects.link(ob_cube_007)
col_collection_1.objects.link(ob_cube_001)
col_collection_1.objects.link(ob_cube_006)
col_collection_1.objects.link(ob_cube_004)
col_collection_1.objects.link(ob_cube_003)
col_collection_1.objects.link(ob_cube_002)
col_collection_1.objects.link(ob_cube)
col_collection_1.objects.link(ob_plane)
col_collection_1.objects.link(ob_plane_003)
col_collection_1.objects.link(ob_plane_002)
col_collection_1.objects.link(ob_plane_001)
col_collection_1.objects.link(ob_camera)

# ---- scene / render settings (as saved in the file)
scene.camera = ob_camera
scene.frame_start = 1; scene.frame_end = 250; scene.frame_set(7)
scene.render.engine = 'BLENDER_EEVEE_NEXT'
scene.render.resolution_percentage = 50
scene.render.dither_intensity = 0.0
scene.cycles.use_denoising = False
scene.cycles.samples = 10
scene.cycles.sampling_pattern = 'TABULATED_SOBOL'
scene.cycles.light_sampling_threshold = 0.0
scene.cycles.use_adaptive_sampling = False
scene.cycles.use_light_tree = False
scene.cycles.blur_glossy = 0.0
scene.cycles.volume_bounces = 1
scene.cycles.pixel_filter_type = 'GAUSSIAN'
scene.cycles.sample_clamp_indirect = 0.0
scene.view_settings.view_transform = 'Standard'
bpy.context.view_layer.update()
